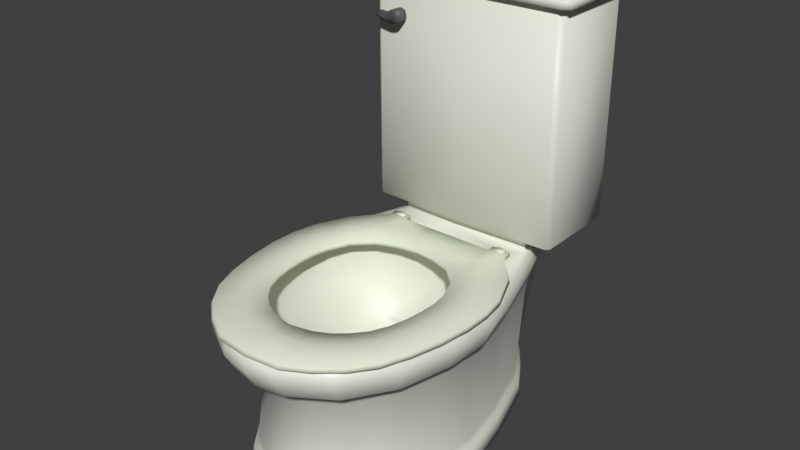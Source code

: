 # Source: animatedToilet01.blend  (saved by Blender 2.92.15; exported with 4.5.12 LTS)
import bpy
from mathutils import Matrix  # noqa: F401  (used for matrix-valued properties, if any)

bpy.ops.wm.read_factory_settings(use_empty=True)
scene = bpy.context.scene
scene.name = 'Scene'

# ---- collections
col_collection_1 = bpy.data.collections.new('Collection 1'); scene.collection.children.link(col_collection_1)

# ---- materials (node trees are filled in below, after node groups)
mat_smoothbeige = bpy.data.materials.new('smoothBeige')
mat_smoothbeige.use_transparent_shadow = False
mat_metalironrough = bpy.data.materials.new('metalIronRough')
mat_metalironrough.use_transparent_shadow = False
mat_roughbeige = bpy.data.materials.new('roughBeige')
mat_roughbeige.use_transparent_shadow = False

# ---- material node trees
mat_smoothbeige.use_nodes = True; mat_smoothbeige.node_tree.nodes.clear()
_N = mat_smoothbeige.node_tree.nodes; _L = mat_smoothbeige.node_tree.links
n0 = _N.new('ShaderNodeBsdfPrincipled'); n0.name = 'Principled BSDF'; n0.location = (10, 300)
n0.distribution = 'GGX'
n0.subsurface_method = 'BURLEY'
n0.inputs[0].default_value = (0.7791, 0.8, 0.6949, 1.0)
n0.inputs[1].default_value = 0.0125
n0.inputs[3].default_value = 1.45
n0.inputs[19].default_value = 0.03125
n0.inputs[20].default_value = 0.0125
n0.inputs[24].default_value = 0.05
n0.inputs[27].default_value = (0.0, 0.0, 0.0, 1.0)
n0.inputs[28].default_value = 1.0
n1 = _N.new('ShaderNodeOutputMaterial'); n1.name = 'Material Output'; n1.location = (300, 300)
_L.new(n0.outputs[0], n1.inputs[0])
n1.is_active_output = True
mat_metalironrough.use_nodes = True; mat_metalironrough.node_tree.nodes.clear()
_N = mat_metalironrough.node_tree.nodes; _L = mat_metalironrough.node_tree.links
n0 = _N.new('ShaderNodeBsdfPrincipled'); n0.name = 'Principled BSDF'; n0.location = (10, 300)
n0.distribution = 'GGX'
n0.subsurface_method = 'BURLEY'
n0.inputs[0].default_value = (0.1046, 0.1046, 0.1046, 1.0)
n0.inputs[1].default_value = 0.125
n0.inputs[3].default_value = 1.45
n0.inputs[19].default_value = 0.025
n0.inputs[27].default_value = (0.0, 0.0, 0.0, 1.0)
n0.inputs[28].default_value = 1.0
n1 = _N.new('ShaderNodeOutputMaterial'); n1.name = 'Material Output'; n1.location = (300, 300)
_L.new(n0.outputs[0], n1.inputs[0])
n1.is_active_output = True
mat_roughbeige.use_nodes = True; mat_roughbeige.node_tree.nodes.clear()
_N = mat_roughbeige.node_tree.nodes; _L = mat_roughbeige.node_tree.links
n0 = _N.new('ShaderNodeBsdfPrincipled'); n0.name = 'Principled BSDF'; n0.location = (10, 300)
n0.distribution = 'GGX'
n0.subsurface_method = 'BURLEY'
n0.inputs[0].default_value = (0.8421, 0.89, 0.728, 1.0)
n0.inputs[1].default_value = 0.1
n0.inputs[2].default_value = 0.9
n0.inputs[3].default_value = 1.45
n0.inputs[19].default_value = 0.003125
n0.inputs[20].default_value = 0.1
n0.inputs[27].default_value = (0.0, 0.0, 0.0, 1.0)
n0.inputs[28].default_value = 1.0
n1 = _N.new('ShaderNodeOutputMaterial'); n1.name = 'Material Output'; n1.location = (300, 300)
_L.new(n0.outputs[0], n1.inputs[0])
n1.is_active_output = True

# ---- world
world_world = bpy.data.worlds.new('World'); scene.world = world_world
world_world.color = (0.05088, 0.05088, 0.05088)
world_world.use_sun_shadow = False
world_world.sun_shadow_jitter_overblur = 0.0
world_world.cycles.sampling_method = 'MANUAL'

# ---- meshes
me_animatedtoilet01 = bpy.data.meshes.new('animatedToilet01')
me_animatedtoilet01.from_pydata([(0.2502, -0.1351, 0.3297), (0.117, 0.2641, 0.3299), (0.173, 0.1122, 0.3297), (0.1593, 0.1126, 3.645e-05), (0.1916, -0.1379, 0.3592), (0.1194, 0.1762, -1.374e-05), (0.2229, -0.135, -5.952e-05), (0.1527, 0.1103, 0.3592), (0.1134, 0.2683, 0.3591), (0.1126, 0.2387, 0.2844), (0.1579, 0.113, 0.2839), (0.1926, -0.1344, 0.2471), (0.1089, 0.1941, 0.2471), (0.1357, 0.1143, 0.2473), (0.2297, -0.135, 0.2849), (0.1163, 0.1767, 0.03613), (0.2171, -0.1349, 0.03635), (0.1554, 0.1126, 0.03659), (0.2094, -0.1349, 0.04366), (0.1481, 0.1122, 0.04332), (0.113, 0.1683, 0.04388), (0.2072, -0.135, 0.05833), (0.1445, 0.1113, 0.05832), (0.1122, 0.1674, 0.05855), (0.05312, 0.2675, 0.3592), (0.1644, 0.1135, 0.3592), (0.2381, -0.1349, 0.3592), (0.1305, -0.4082, 6.941e-06), (0.0798, 0.2994, 0.3591), (0.1262, -0.3961, 0.3592), (0.1417, -0.4341, 0.2851), (0.07741, 0.3024, 0.2841), (0.152, -0.4607, 0.3297), (0.07868, 0.2288, 1.851e-05), (0.1125, -0.3693, 0.2471), (0.07872, 0.3097, 0.3297), (0.1276, -0.4022, 0.03656), (0.07806, 0.2283, 0.03662), (0.07816, 0.2195, 0.04334), (0.127, -0.3917, 0.0434), (0.08047, 0.2197, 0.0585), (0.1259, -0.3892, 0.05828), (0.06984, 0.2838, 0.1899), (0.07261, 0.2912, 0.2475), (0.08089, 0.268, 0.3592), (0.1509, -0.4532, 0.3592), (0.05333, -0.458, 5.743e-06), (0.05338, 0.3003, 0.3593), (0.05811, -0.4864, 0.2842), (0.05392, 0.3157, 0.2839), (0.06473, -0.5109, 0.3297), (0.04544, -0.4148, 0.2473), (0.05331, 0.3169, 0.3296), (0.05213, -0.4514, 0.03649), (0.05311, 0.244, 0.03649), (0.05311, 0.2352, 0.04349), (0.05191, -0.4409, 0.04349), (0.05407, 0.2363, 0.05795), (0.0516, -0.4384, 0.0583), (0.05114, 0.3022, 0.1903), (0.05164, 0.3119, 0.2473), (0.06178, -0.507, 0.3592), (0.05486, -0.4431, 0.3592), (0.05318, 0.2441, 5.133e-07), (0.1743, -0.3194, 0.3592), (0.1923, -0.328, -4.866e-06), (0.1995, -0.3396, 0.2836), (0.2178, -0.3619, 0.3298), (0.1646, -0.2947, 0.2473), (0.1879, -0.3229, 0.03636), (0.1825, -0.3162, 0.04361), (0.1803, -0.3139, 0.05825), (0.2121, -0.3552, 0.3592), (0.1714, -0.02138, 0.3592), (0.2184, -0.02145, 0.3297), (0.2009, -0.02135, 0.2837), (0.1998, -0.02138, -1.035e-06), (0.173, -0.02147, 0.2474), (0.1949, -0.02135, 0.03653), (0.1879, -0.02132, 0.04346), (0.1856, -0.02145, 0.05827), (0.2064, -0.02125, 0.3592), (0.1921, -0.2216, 0.3592), (0.2192, -0.2243, -7.244e-06), (0.2255, -0.2281, 0.2838), (0.2473, -0.2415, 0.3298), (0.1875, -0.2054, 0.2473), (0.2138, -0.2211, 0.03661), (0.2075, -0.2177, 0.04334), (0.2047, -0.2164, 0.05824), (0.2377, -0.2355, 0.3592), (0.1115, -0.02923, 0.3592), (0.1984, -0.1332, 0.3274), (0.128, -0.4055, 0.3273), (0.05124, -0.4554, 0.3274), (0.1787, -0.3245, 0.3276), (0.1984, -0.2225, 0.3274), (0.113, -0.0205, 0.3276), (0.1694, -0.1123, 0.2644), (0.1233, -0.3278, 0.2635), (0.06825, -0.3663, 0.2642), (0.1584, -0.2629, 0.2639), (0.1754, -0.1793, 0.2633), (0.1065, -0.02445, 0.2638), (0.08939, -0.06235, 0.1943), (0.05888, -0.1954, 0.1656), (0.09959, -0.1306, 0.1787), (0.03273, -0.0294, 0.1686), (0.02224, -0.05555, 0.1309), (0.0398, -0.04809, 0.1474), (0.03061, 0.01116, 0.1707), (0.02038, 0.03454, 0.1299), (0.04164, 0.02357, 0.1482), (0.153, 0.1104, 0.3766), (0.116, 0.27, 0.3746), (0.2078, 0.2955, 0.3895), (0.2079, 0.08861, 0.3895), (0.2245, 0.3087, 0.8788), (0.2245, 0.07532, 0.8788), (0.2245, 0.3087, 0.8948), (0.2245, 0.07532, 0.8948), (0.2207, 0.09904, 0.3895), (0.2203, 0.09896, 0.8788), (0.2381, 0.08699, 0.8788), (0.2381, 0.08699, 0.8948), (0.2245, 0.08699, 0.9001), (0.2245, 0.2976, 0.9001), (0.2197, 0.2855, 0.3895), (0.2381, 0.2976, 0.8788), (0.2381, 0.2976, 0.8948), (0.1958, -0.1783, 0.3592), (0.1854, -0.2709, 0.3592), (0.05695, -0.009774, 0.3592), (0.1585, -0.07667, 0.3591), (0.2009, -0.177, 0.3278), (0.09064, -0.434, 0.3279), (0.02565, -0.4633, 0.3277), (0.156, -0.3678, 0.3279), (0.1902, -0.274, 0.3277), (0.05758, -0.002034, 0.3277), (0.1614, -0.07126, 0.3278), (0.09238, -0.4237, 0.3592), (0.02781, -0.4522, 0.3592), (0.154, -0.3609, 0.3592), (0.1476, -0.1572, 0.3622), (0.1008, -0.3635, 0.3622), (0.04387, -0.4012, 0.3622), (0.1382, -0.3021, 0.3622), (0.1518, -0.2239, 0.3622), (0.08901, -0.07032, 0.3622), (0.152, -0.1893, 0.3622), (0.1475, -0.2635, 0.3622), (0.04568, -0.05409, 0.3622), (0.1276, -0.1074, 0.3622), (0.07411, -0.386, 0.3622), (0.1235, -0.3357, 0.3622), (0.2402, -0.09751, 0.3622), (0.1699, -0.4477, 0.3622), (0.07294, -0.5142, 0.3622), (0.2261, -0.3432, 0.3622), (0.2502, -0.2099, 0.3622), (0.1485, 0.04529, 0.3623), (0.2497, -0.151, 0.3622), (0.2419, -0.2773, 0.3622), (0.03302, 0.04514, 0.3622), (0.207, -0.02008, 0.3622), (0.1244, -0.486, 0.3622), (0.2042, -0.4003, 0.3622), (0.1506, -0.1565, 0.3728), (0.1038, -0.3632, 0.3728), (0.04671, -0.4009, 0.3728), (0.1412, -0.3018, 0.3728), (0.1549, -0.2234, 0.3728), (0.09196, -0.06947, 0.3727), (0.155, -0.1887, 0.3728), (0.1505, -0.263, 0.3728), (0.04853, -0.05327, 0.3728), (0.1307, -0.1067, 0.3728), (0.07704, -0.3858, 0.3728), (0.1265, -0.3353, 0.3728), (0.2373, -0.1007, 0.3721), (0.1691, -0.4409, 0.3721), (0.07488, -0.5062, 0.3721), (0.2236, -0.3394, 0.3721), (0.247, -0.21, 0.3721), (0.1481, 0.04496, 0.3721), (0.2464, -0.1527, 0.3721), (0.2389, -0.2754, 0.3721), (0.03302, 0.04514, 0.3721), (0.2058, -0.02491, 0.3722), (0.125, -0.4783, 0.3721), (0.2024, -0.3948, 0.3721), (0.1195, -0.009388, 0.3754), (0.1673, -0.06695, 0.3753), (0.1955, -0.1727, 0.3753), (0.1957, -0.2174, 0.3753), (0.19, -0.1312, 0.3753), (0.1896, -0.2685, 0.3753), (0.1777, -0.3184, 0.3753), (0.1327, -0.3976, 0.3753), (0.09828, -0.4267, 0.3753), (0.04245, -0.0005223, 0.3753), (0.05921, -0.4473, 0.3753), (0.1601, -0.3617, 0.3753), (0.2079, 0.08863, 0.8788), (0.2079, 0.2954, 0.8788), (0.2201, 0.2856, 0.8788), (0.1926, 0.1036, 0.8788), (0.1926, 0.2806, 0.8788), (0.1734, 0.1125, 0.4074), (0.1734, 0.2718, 0.4074), (0.108, 0.04514, 0.3622), (0.108, 0.04514, 0.3721), (0.1484, 0.0634, 0.3622), (0.1484, 0.0634, 0.3721), (0.108, 0.0634, 0.3622), (0.108, 0.0634, 0.3721), (0.1387, 0.04997, 0.3592), (0.1387, 0.04997, 0.3736), (0.1177, 0.04997, 0.3592), (0.1177, 0.04997, 0.3736), (0.1387, 0.06515, 0.3592), (0.1387, 0.06515, 0.3736), (0.1177, 0.06515, 0.3592), (0.1177, 0.06515, 0.3736), (0.14, -0.4112, 0.3622), (0.1693, -0.3723, 0.3622), (0.201, -0.2713, 0.3622), (0.1728, -0.05776, 0.3622), (0.2002, -0.1233, 0.3622), (0.2077, -0.216, 0.3622), (0.1198, -0.01039, 0.3622), (0.2075, -0.1675, 0.3622), (0.1881, -0.3254, 0.3622), (0.1027, -0.4428, 0.3622), (0.06037, -0.4654, 0.3622), (0.03858, 0.001526, 0.3622), (0.09982, -0.004531, 0.3622), (0.1569, -0.3624, 0.3622), (0.1606, -0.07117, 0.3622), (0.1926, -0.2181, 0.3622), (0.1746, -0.3192, 0.3622), (0.09495, -0.4275, 0.3622), (0.1294, -0.3984, 0.3622), (0.1866, -0.2692, 0.3622), (0.186, -0.1324, 0.3622), (0.1116, -0.02633, 0.3622), (0.1925, -0.1734, 0.3622), (0.05591, -0.4481, 0.3622), (0.04054, -0.01381, 0.3622), (0.09704, -0.02148, 0.3622), (0.134, -0.3954, 0.3592), (0.1421, -0.4053, 0.3592), (0.1868, -0.2756, 0.3592), (0.1979, -0.2773, 0.3592), (0.1846, -0.1238, 0.3592), (0.1954, -0.1169, 0.3592), (0.1943, -0.1783, 0.3592), (0.2057, -0.1738, 0.3592), (0.06127, -0.4475, 0.3592), (0.06466, -0.4607, 0.3592), (0.1645, -0.3756, 0.3592), (0.09691, -0.4435, 0.3592), (0.1745, -0.06688, 0.3592), (0.188, -0.3185, 0.3592), (0.2059, -0.2107, 0.3592), (0.04729, -0.0128, 0.3592), (0.0458, -0.00111, 0.3592), (0.0925, -0.005729, 0.3592), (0.155, -0.368, 0.3592), (0.1652, -0.07711, 0.3592), (0.1944, -0.2123, 0.3592), (0.1777, -0.3137, 0.3592), (0.09104, -0.4318, 0.3592), (0.09038, -0.01866, 0.3592), (-0.2502, -0.1351, 0.3297), (-0.117, 0.2641, 0.3299), (-0.173, 0.1122, 0.3297), (-0.1593, 0.1126, 3.645e-05), (-0.1916, -0.1379, 0.3592), (-0.1194, 0.1762, -1.374e-05), (-0.2229, -0.135, -5.952e-05), (-0.1527, 0.1103, 0.3592), (-0.1134, 0.2683, 0.3591), (-0.1126, 0.2387, 0.2844), (-0.1579, 0.113, 0.2839), (-0.1926, -0.1344, 0.2471), (-0.1089, 0.1941, 0.2471), (-0.1357, 0.1143, 0.2473), (-0.2297, -0.135, 0.2849), (-0.1163, 0.1767, 0.03613), (-0.2171, -0.1349, 0.03635), (-0.1554, 0.1126, 0.03659), (-0.2094, -0.1349, 0.04366), (-0.1481, 0.1122, 0.04332), (-0.113, 0.1683, 0.04388), (-0.2072, -0.135, 0.05833), (-0.1445, 0.1113, 0.05832), (-0.1122, 0.1674, 0.05855), (-0.05312, 0.2675, 0.3592), (-0.1644, 0.1135, 0.3592), (-0.2381, -0.1349, 0.3592), (-0.1305, -0.4082, 6.941e-06), (-0.0798, 0.2994, 0.3591), (-0.1262, -0.3961, 0.3592), (-0.1417, -0.4341, 0.2851), (-0.07741, 0.3024, 0.2841), (-0.152, -0.4607, 0.3297), (-0.07868, 0.2288, 1.851e-05), (-0.1125, -0.3693, 0.2471), (-0.07872, 0.3097, 0.3297), (-0.1276, -0.4022, 0.03656), (-0.07806, 0.2283, 0.03662), (-0.07816, 0.2195, 0.04334), (-0.127, -0.3917, 0.0434), (-0.08047, 0.2197, 0.0585), (-0.1259, -0.3892, 0.05828), (-0.06984, 0.2838, 0.1899), (-0.07261, 0.2912, 0.2475), (-0.08089, 0.268, 0.3592), (-0.1509, -0.4532, 0.3592), (-0.05333, -0.458, 5.743e-06), (-0.05338, 0.3003, 0.3593), (-0.05811, -0.4864, 0.2842), (-0.05392, 0.3157, 0.2839), (-0.06473, -0.5109, 0.3297), (-0.04544, -0.4148, 0.2473), (-0.05331, 0.3169, 0.3296), (-0.05213, -0.4514, 0.03649), (-0.05311, 0.244, 0.03649), (-0.05311, 0.2352, 0.04349), (-0.05191, -0.4409, 0.04349), (-0.05407, 0.2363, 0.05795), (-0.0516, -0.4384, 0.0583), (-0.05114, 0.3022, 0.1903), (-0.05164, 0.3119, 0.2473), (-0.06178, -0.507, 0.3592), (-0.05486, -0.4431, 0.3592), (-0.05318, 0.2441, 5.133e-07), (-0.1743, -0.3194, 0.3592), (-0.1923, -0.328, -4.866e-06), (-0.1995, -0.3396, 0.2836), (-0.2178, -0.3619, 0.3298), (-0.1646, -0.2947, 0.2473), (-0.1879, -0.3229, 0.03636), (-0.1825, -0.3162, 0.04361), (-0.1803, -0.3139, 0.05825), (-0.2121, -0.3552, 0.3592), (-0.1714, -0.02138, 0.3592), (-0.2184, -0.02145, 0.3297), (-0.2009, -0.02135, 0.2837), (-0.1998, -0.02138, -1.035e-06), (-0.173, -0.02147, 0.2474), (-0.1949, -0.02135, 0.03653), (-0.1879, -0.02132, 0.04346), (-0.1856, -0.02145, 0.05827), (-0.2064, -0.02125, 0.3592), (-0.1921, -0.2216, 0.3592), (-0.2192, -0.2243, -7.244e-06), (-0.2255, -0.2281, 0.2838), (-0.2473, -0.2415, 0.3298), (-0.1875, -0.2054, 0.2473), (-0.2138, -0.2211, 0.03661), (-0.2075, -0.2177, 0.04334), (-0.2047, -0.2164, 0.05824), (-0.2377, -0.2355, 0.3592), (-0.1115, -0.02923, 0.3592), (-0.1984, -0.1332, 0.3274), (7.843e-11, 0.192, 0.8788), (-0.128, -0.4055, 0.3273), (-0.05124, -0.4554, 0.3274), (-0.1787, -0.3245, 0.3276), (-0.1984, -0.2225, 0.3274), (-0.113, -0.0205, 0.3276), (-0.1694, -0.1123, 0.2644), (-0.1233, -0.3278, 0.2635), (-0.06825, -0.3663, 0.2642), (-0.1584, -0.2629, 0.2639), (-0.1754, -0.1793, 0.2633), (-0.1065, -0.02445, 0.2638), (-0.08939, -0.06235, 0.1943), (-0.05888, -0.1954, 0.1656), (-0.09959, -0.1306, 0.1787), (-0.03273, -0.0294, 0.1686), (-0.02224, -0.05555, 0.1309), (-0.0398, -0.04809, 0.1474), (-0.03061, 0.01116, 0.1707), (-0.02038, 0.03454, 0.1299), (-0.04164, 0.02357, 0.1482), (-0.153, 0.1104, 0.3766), (-0.116, 0.27, 0.3746), (-0.2078, 0.2955, 0.3895), (-0.2079, 0.08861, 0.3895), (-0.2245, 0.3087, 0.8788), (-0.2245, 0.07532, 0.8788), (-0.2245, 0.3087, 0.8948), (-0.2245, 0.07532, 0.8948), (-0.2207, 0.09904, 0.3895), (-0.2203, 0.09896, 0.8788), (-0.2381, 0.08699, 0.8788), (-0.2381, 0.08699, 0.8948), (-0.2245, 0.08699, 0.9001), (-0.2245, 0.2976, 0.9001), (-0.2197, 0.2855, 0.3895), (-0.2381, 0.2976, 0.8788), (-0.2381, 0.2976, 0.8948), (-0.1958, -0.1783, 0.3592), (-0.1854, -0.2709, 0.3592), (-0.05695, -0.009774, 0.3592), (-0.1585, -0.07667, 0.3591), (-0.2009, -0.177, 0.3278), (-0.09064, -0.434, 0.3279), (-0.02565, -0.4633, 0.3277), (-0.156, -0.3678, 0.3279), (-0.1902, -0.274, 0.3277), (-0.05758, -0.002034, 0.3277), (-0.1614, -0.07126, 0.3278), (-0.09238, -0.4237, 0.3592), (-0.02781, -0.4522, 0.3592), (-0.154, -0.3609, 0.3592), (-0.1476, -0.1572, 0.3622), (-0.1008, -0.3635, 0.3622), (-0.04387, -0.4012, 0.3622), (-0.1382, -0.3021, 0.3622), (-0.1518, -0.2239, 0.3622), (-0.08901, -0.07032, 0.3622), (-0.152, -0.1893, 0.3622), (-0.1475, -0.2635, 0.3622), (-0.04568, -0.05409, 0.3622), (-0.1276, -0.1074, 0.3622), (-0.07411, -0.386, 0.3622), (-0.1235, -0.3357, 0.3622), (0.0, -0.5218, 0.3297), (0.0, -0.4551, 0.3592), (0.0, -0.4693, 5.759e-06), (0.0, 0.1088, 0.3592), (0.0, 0.2525, 0.0), (0.0, 0.2995, 0.3593), (0.0, -0.02138, 0.0), (0.0, 0.3181, 0.3297), (0.0, 0.3189, 0.2841), (0.0, -0.4977, 0.2841), (0.0, -0.4252, 0.2473), (0.0, 0.2525, 0.03649), (0.0, -0.4626, 0.03649), (0.0, 0.2437, 0.04348), (0.0, -0.4521, 0.04349), (0.0, -0.4497, 0.05831), (0.0, 0.2439, 0.05811), (0.0, 0.3083, 0.1897), (0.0, 0.3177, 0.2473), (0.0, 0.2665, 0.3592), (0.0, -0.5184, 0.3592), (0.0, -0.001921, 0.3592), (0.0, -0.4664, 0.3275), (0.0, 0.006163, 0.3276), (0.0, -0.3799, 0.2636), (0.0, 0.006061, 0.2636), (0.0, -0.2127, 0.1654), (0.0, -0.03218, 0.1988), (0.0, -0.05699, 0.1272), (0.0, -0.02455, 0.1776), (0.0, 0.03633, 0.1272), (0.0, 0.005135, 0.1776), (0.0, 0.1001, 0.1949), (0.0, 0.1089, 0.3755), (0.0, 0.2723, 0.3751), (-1.277e-10, 0.08336, 0.3895), (-1.277e-10, 0.3014, 0.3895), (-1.277e-10, 0.08335, 0.8788), (7.843e-11, 0.06889, 0.8788), (7.843e-11, 0.3151, 0.8788), (7.843e-11, 0.06889, 0.8948), (7.843e-11, 0.3151, 0.8948), (7.843e-11, 0.0812, 0.9001), (7.843e-11, 0.3034, 0.9001), (0.0, -0.4107, 0.3622), (0.0, -0.04844, 0.3622), (0.0, -0.5219, 0.3622), (0.0, 0.04514, 0.3622), (0.0, -0.4108, 0.3728), (0.0, -0.0474, 0.3728), (0.0, -0.514, 0.3721), (0.0, 0.04514, 0.3721), (0.0, 0.002604, 0.3753), (0.0, -0.4545, 0.3753), (-0.2402, -0.09751, 0.3622), (-0.1699, -0.4477, 0.3622), (-1.277e-10, 0.3015, 0.8788), (-0.07294, -0.5142, 0.3622), (-0.2261, -0.3432, 0.3622), (-1.277e-10, 0.09426, 0.8788), (-0.2502, -0.2099, 0.3622), (-1.277e-10, 0.2906, 0.8788), (-0.1485, 0.04529, 0.3623), (-1.277e-10, 0.1041, 0.4074), (-1.277e-10, 0.2808, 0.4074), (-1.277e-10, 0.1925, 0.3915), (-0.2497, -0.151, 0.3622), (-0.2419, -0.2773, 0.3622), (-0.03302, 0.04514, 0.3622), (-0.207, -0.02008, 0.3622), (-0.1244, -0.486, 0.3622), (-0.2042, -0.4003, 0.3622), (-0.1506, -0.1565, 0.3728), (-0.1038, -0.3632, 0.3728), (-0.04671, -0.4009, 0.3728), (-0.1412, -0.3018, 0.3728), (-0.1549, -0.2234, 0.3728), (-0.09196, -0.06947, 0.3727), (-0.155, -0.1887, 0.3728), (-0.1505, -0.263, 0.3728), (-0.04853, -0.05327, 0.3728), (-0.1307, -0.1067, 0.3728), (-0.07704, -0.3858, 0.3728), (-0.1265, -0.3353, 0.3728), (-0.2373, -0.1007, 0.3721), (-0.1691, -0.4409, 0.3721), (-0.07488, -0.5062, 0.3721), (-0.2236, -0.3394, 0.3721), (-0.247, -0.21, 0.3721), (-0.1481, 0.04496, 0.3721), (-0.2464, -0.1527, 0.3721), (-0.2389, -0.2754, 0.3721), (-0.03302, 0.04514, 0.3721), (-0.2058, -0.02491, 0.3722), (-0.125, -0.4783, 0.3721), (-0.2024, -0.3948, 0.3721), (-0.1195, -0.009388, 0.3754), (-0.1673, -0.06695, 0.3753), (-0.1955, -0.1727, 0.3753), (-0.1957, -0.2174, 0.3753), (-0.19, -0.1312, 0.3753), (-0.1896, -0.2685, 0.3753), (-0.1777, -0.3184, 0.3753), (-0.1327, -0.3976, 0.3753), (-0.09828, -0.4267, 0.3753), (-0.04245, -0.0005223, 0.3753), (-0.05921, -0.4473, 0.3753), (-0.1601, -0.3617, 0.3753), (-0.2079, 0.08863, 0.8788), (-0.2079, 0.2954, 0.8788), (-0.2201, 0.2856, 0.8788), (-0.1926, 0.1036, 0.8788), (-0.1926, 0.2806, 0.8788), (-0.1734, 0.1125, 0.4074), (-0.1734, 0.2718, 0.4074), (-0.108, 0.04514, 0.3622), (-0.108, 0.04514, 0.3721), (-0.1484, 0.0634, 0.3622), (-0.1484, 0.0634, 0.3721), (-0.108, 0.0634, 0.3622), (-0.108, 0.0634, 0.3721), (-0.1387, 0.04997, 0.3592), (-0.1387, 0.04997, 0.3736), (-0.1177, 0.04997, 0.3592), (-0.1177, 0.04997, 0.3736), (-0.1387, 0.06515, 0.3592), (-0.1387, 0.06515, 0.3736), (-0.1177, 0.06515, 0.3592), (-0.1177, 0.06515, 0.3736), (-0.14, -0.4112, 0.3622), (-0.1693, -0.3723, 0.3622), (0.0, -0.4739, 0.3622), (-0.201, -0.2713, 0.3622), (-0.1728, -0.05776, 0.3622), (-0.2002, -0.1233, 0.3622), (-0.2077, -0.216, 0.3622), (-0.1198, -0.01039, 0.3622), (-0.2075, -0.1675, 0.3622), (-0.1881, -0.3254, 0.3622), (-0.1027, -0.4428, 0.3622), (-0.06037, -0.4654, 0.3622), (0.0, 0.004671, 0.3622), (-0.03858, 0.001526, 0.3622), (-0.09982, -0.004531, 0.3622), (-0.1569, -0.3624, 0.3622), (0.0, -0.4568, 0.3622), (-0.1606, -0.07117, 0.3622), (-0.1926, -0.2181, 0.3622), (-0.1746, -0.3192, 0.3622), (-0.09495, -0.4275, 0.3622), (-0.1294, -0.3984, 0.3622), (-0.1866, -0.2692, 0.3622), (-0.186, -0.1324, 0.3622), (-0.1116, -0.02633, 0.3622), (-0.1925, -0.1734, 0.3622), (-0.05591, -0.4481, 0.3622), (0.0, -0.009664, 0.3622), (-0.04054, -0.01381, 0.3622), (-0.09704, -0.02148, 0.3622), (-0.134, -0.3954, 0.3592), (-0.1421, -0.4053, 0.3592), (-0.1868, -0.2756, 0.3592), (-0.1979, -0.2773, 0.3592), (-0.1846, -0.1238, 0.3592), (-0.1954, -0.1169, 0.3592), (-0.1943, -0.1783, 0.3592), (-0.2057, -0.1738, 0.3592), (-0.06127, -0.4475, 0.3592), (-0.06466, -0.4607, 0.3592), (-0.1645, -0.3756, 0.3592), (-0.09691, -0.4435, 0.3592), (-0.1745, -0.06688, 0.3592), (-0.188, -0.3185, 0.3592), (-0.2059, -0.2107, 0.3592), (-0.04729, -0.0128, 0.3592), (-0.0458, -0.00111, 0.3592), (-0.0925, -0.005729, 0.3592), (-0.155, -0.368, 0.3592), (-0.1652, -0.07711, 0.3592), (-0.1944, -0.2123, 0.3592), (-0.1777, -0.3137, 0.3592), (-0.09104, -0.4318, 0.3592), (-0.09038, -0.01866, 0.3592), (4.487e-10, 0.2868, 0.3821), (4.079e-10, 0.09611, 0.3821), (0.2134, 0.1021, 0.3821), (0.2107, 0.2803, 0.3821), (-0.2134, 0.1021, 0.3821), (-0.2107, 0.2803, 0.3821), (-0.1697, 0.05886, 0.8035), (-0.15, 0.05886, 0.8145), (-0.1697, 0.08114, 0.8035), (-0.15, 0.08114, 0.8145), (-0.15, 0.05886, 0.7849), (-0.1355, 0.05886, 0.8), (-0.15, 0.08114, 0.7849), (-0.1355, 0.08114, 0.8), (-0.161, 0.05886, 0.811), (-0.161, 0.08114, 0.811), (-0.139, 0.08114, 0.789), (-0.139, 0.05886, 0.789), (-0.161, 0.08114, 0.7843), (-0.139, 0.08114, 0.811), (-0.161, 0.05886, 0.7843), (-0.139, 0.05886, 0.811), (-0.15, 0.05886, 0.8), (-0.15, 0.08114, 0.8), (-0.1826, 0.05886, 0.7996), (-0.1826, 0.08114, 0.7996), (-0.1826, 0.08114, 0.7884), (-0.1826, 0.05886, 0.7884), (-0.1989, 0.05886, 0.801), (-0.1989, 0.08114, 0.801), (-0.1989, 0.08114, 0.798), (-0.1989, 0.05886, 0.798)], [], [(449, 59, 57, 448), (450, 60, 59, 449), (39, 70, 71, 41), (434, 438, 27, 46), (303, 283, 319), (121, 122, 204, 116), (30, 66, 67, 32), (452, 61, 62, 142), (446, 56, 58, 447), (70, 88, 89, 71), (87, 16, 18, 88), (84, 14, 0, 85), (40, 42, 12, 23), (2, 74, 75, 10), (28, 8, 1, 35), (27, 65, 69, 36), (60, 43, 42, 59), (74, 0, 14, 75), (32, 67, 72, 45), (438, 76, 6), (54, 37, 33, 63), (78, 16, 6, 76), (68, 86, 84, 66), (441, 48, 50, 432), (10, 75, 77, 13), (13, 12, 9, 10), (3, 5, 15, 17), (88, 18, 21, 89), (50, 61, 452, 432), (79, 18, 16, 78), (438, 436, 63), (37, 15, 5, 33), (21, 11, 86, 89), (22, 80, 79, 19), (57, 40, 38, 55), (85, 90, 72, 67), (59, 42, 40, 57), (73, 4, 26, 81), (35, 52, 47, 28), (31, 9, 12, 43), (65, 438, 6, 83), (86, 11, 14, 84), (19, 20, 23, 22), (93, 99, 135), (8, 466, 114), (80, 21, 18, 79), (101, 106, 105, 99), (3, 438, 5), (38, 20, 15, 37), (48, 30, 32, 50), (433, 142, 136, 454), (58, 51, 442, 447), (27, 438, 65), (49, 31, 43, 60), (22, 23, 12, 13), (437, 47, 52, 439), (24, 44, 28, 47), (451, 24, 47, 437), (53, 36, 39, 56), (56, 39, 41, 58), (46, 27, 36, 53), (68, 66, 30, 34), (52, 35, 31, 49), (438, 3, 76), (17, 15, 20, 19), (448, 57, 55, 445), (445, 55, 54, 443), (434, 46, 53, 444), (444, 53, 56, 446), (55, 38, 37, 54), (64, 72, 131), (439, 52, 49, 440), (25, 8, 7), (61, 45, 29, 141), (42, 43, 12), (64, 131, 138, 95), (207, 209, 495, 491), (34, 30, 48, 51), (83, 6, 16, 87), (132, 139, 97, 91), (75, 14, 11, 77), (68, 34, 41, 71), (440, 49, 60, 450), (45, 72, 64, 143), (50, 32, 45, 61), (36, 69, 70, 39), (19, 79, 78, 17), (65, 83, 87, 69), (69, 87, 88, 70), (17, 78, 76, 3), (21, 80, 77, 11), (0, 26, 90, 85), (475, 126, 119, 473), (25, 81, 74, 2), (368, 118, 470), (115, 205, 206, 127), (443, 54, 63, 436), (95, 138, 102, 101), (35, 1, 9, 31), (470, 118, 120, 472), (62, 61, 141), (472, 120, 125, 474), (433, 452, 142), (453, 455, 139, 132), (368, 471, 117), (73, 91, 133), (123, 128, 129, 124), (97, 139, 457, 103), (618, 115, 127), (132, 219, 223), (73, 7, 221, 217, 91), (7, 73, 81, 25), (130, 134, 96, 82), (142, 62, 94, 136), (139, 455, 457), (131, 82, 96, 138), (141, 135, 94, 62), (98, 102, 96, 134), (133, 140, 92, 4), (457, 459, 104, 103), (143, 137, 93, 29), (99, 100, 94, 135), (138, 96, 102), (103, 104, 98), (101, 99, 93, 137), (103, 98, 92, 140), (101, 102, 106), (136, 94, 100), (98, 104, 106, 102), (488, 493, 208, 205), (459, 461, 107, 104), (204, 207, 491, 469), (456, 100, 105, 458), (463, 464, 110), (460, 108, 111, 462), (109, 112, 111, 108), (7, 113, 465), (210, 497, 209), (618, 615, 468, 115), (110, 464, 112), (617, 121, 116), (126, 129, 119), (461, 463, 110, 107), (104, 107, 109, 106), (458, 105, 108, 460), (106, 109, 108, 105), (107, 110, 112, 109), (368, 123, 118), (123, 124, 120, 118), (493, 496, 210, 208), (467, 116, 204, 469), (72, 90, 82, 131), (66, 84, 85, 67), (99, 105, 100), (115, 468, 488, 205), (112, 464, 111), (462, 111, 464), (7, 8, 114), (80, 22, 13, 77), (97, 103, 140), (617, 618, 127, 121), (120, 124, 125), (91, 97, 140, 133), (4, 92, 134, 130), (92, 98, 134), (125, 124, 129, 126), (474, 125, 126, 475), (616, 617, 116, 467), (121, 127, 206, 122), (368, 128, 123), (82, 90, 130), (454, 136, 100, 456), (64, 95, 137, 143), (95, 101, 137), (29, 93, 135, 141), (29, 45, 143), (368, 117, 128), (117, 119, 129, 128), (117, 471, 473, 119), (435, 453, 132), (485, 482, 182, 202), (132, 91, 219), (228, 231, 161, 165), (230, 232, 162, 160), (226, 233, 159, 167), (233, 227, 163, 159), (481, 176, 201, 484), (573, 479, 164, 236), (227, 230, 160, 163), (229, 228, 165, 156), (232, 229, 156, 162), (234, 225, 157, 166), (145, 169, 179, 155), (167, 191, 181, 157), (155, 179, 171, 147), (152, 149, 173, 176), (153, 177, 173, 149), (175, 197, 195, 172), (159, 183, 191, 167), (171, 198, 197, 175), (178, 200, 199, 169), (160, 184, 187, 163), (170, 202, 200, 178), (174, 194, 196, 168), (165, 189, 180, 156), (193, 189, 185, 192), (148, 172, 174, 150), (194, 186, 180, 196), (147, 171, 175, 151), (200, 190, 181, 199), (477, 152, 176, 481), (196, 180, 189, 193), (144, 168, 177, 153), (202, 182, 190, 200), (146, 170, 178, 154), (161, 185, 189, 165), (4, 73, 133), (192, 185, 212), (195, 184, 186, 194), (158, 182, 482, 478), (162, 186, 184, 160), (197, 187, 184, 195), (166, 190, 182, 158), (199, 181, 191, 203), (563, 235, 158, 478), (198, 183, 187, 197), (163, 187, 183, 159), (484, 201, 188, 483), (164, 479, 483, 188), (203, 191, 183, 198), (172, 195, 194, 174), (176, 173, 192, 201), (237, 211, 161, 231), (151, 175, 172, 148), (179, 203, 198, 171), (177, 193, 192, 173), (154, 178, 169, 145), (170, 146, 476, 480), (169, 199, 203, 179), (211, 164, 188, 212), (157, 181, 190, 166), (156, 180, 186, 162), (150, 174, 168, 144), (235, 234, 166, 158), (168, 196, 193, 177), (89, 86, 68, 71), (90, 26, 4, 130), (81, 26, 0, 74), (34, 51, 58, 41), (10, 9, 1, 2), (442, 51, 48, 441), (2, 1, 8, 25), (208, 210, 209, 207), (122, 207, 204), (209, 497, 495), (206, 208, 207, 122), (496, 497, 210), (40, 23, 20, 38), (485, 202, 170, 480), (33, 438, 63), (205, 208, 206), (438, 33, 5), (225, 226, 167, 157), (211, 212, 216, 215), (201, 192, 212, 188), (236, 164, 211, 237), (213, 215, 216, 214), (212, 185, 214, 216), (185, 161, 213, 214), (161, 211, 215, 213), (219, 220, 224, 223), (221, 223, 224, 222), (220, 218, 222, 224), (218, 217, 221, 222), (220, 219, 217, 218), (91, 217, 221, 7, 223, 219), (7, 435, 223), (435, 132, 223), (241, 244, 253, 272), (238, 226, 261, 269), (577, 248, 235, 563), (242, 243, 225, 234), (247, 245, 229, 232), (243, 238, 269, 251), (244, 240, 230, 227), (232, 230, 265, 258), (238, 241, 233, 226), (234, 235, 260, 262), (239, 246, 231, 228), (248, 242, 273, 259), (588, 573, 236, 249), (250, 237, 231, 246), (153, 149, 246, 239), (148, 150, 247, 240), (155, 147, 241, 238), (147, 151, 244, 241), (151, 148, 240, 244), (144, 153, 239, 245), (150, 144, 245, 247), (154, 145, 243, 242), (476, 146, 248, 577), (146, 154, 242, 248), (145, 155, 238, 243), (152, 249, 250, 149), (477, 588, 249, 152), (149, 250, 246), (251, 269, 261, 252), (259, 273, 262, 260), (255, 270, 263, 256), (272, 253, 254, 264), (271, 257, 258, 265), (266, 267, 268, 274), (225, 243, 251, 252), (247, 232, 258, 257), (239, 228, 263, 270), (245, 239, 270, 255), (249, 236, 267, 266), (237, 250, 274, 268), (228, 229, 256, 263), (230, 240, 271, 265), (244, 227, 254, 253), (250, 249, 266, 274), (233, 241, 272, 264), (235, 248, 259, 260), (236, 237, 268, 267), (227, 233, 264, 254), (242, 234, 262, 273), (226, 225, 252, 261), (240, 247, 257, 271), (229, 245, 255, 256), (449, 448, 332, 334), (450, 449, 334, 335), (314, 316, 346, 345), (434, 321, 302, 438), (435, 465, 282), (397, 392, 540, 398), (305, 307, 342, 341), (452, 418, 337, 336), (446, 447, 333, 331), (345, 346, 364, 363), (362, 363, 293, 291), (359, 360, 275, 289), (315, 298, 287, 317), (277, 285, 350, 349), (303, 310, 276, 283), (302, 311, 344, 340), (335, 334, 317, 318), (349, 350, 289, 275), (307, 320, 347, 342), (438, 281, 351), (329, 338, 308, 312), (353, 351, 281, 291), (343, 341, 359, 361), (441, 432, 325, 323), (285, 288, 352, 350), (288, 285, 284, 287), (278, 292, 290, 280), (363, 364, 296, 293), (325, 432, 452, 336), (354, 353, 291, 293), (438, 338, 436), (312, 308, 280, 290), (296, 364, 361, 286), (297, 294, 354, 355), (332, 330, 313, 315), (360, 342, 347, 365), (334, 332, 315, 317), (348, 356, 301, 279), (310, 303, 322, 327), (306, 318, 287, 284), (340, 358, 281, 438), (361, 359, 289, 286), (294, 297, 298, 295), (369, 411, 375), (466, 283, 390), (355, 354, 293, 296), (377, 375, 381, 382), (278, 280, 438), (313, 312, 290, 295), (323, 325, 307, 305), (433, 454, 412, 418), (333, 447, 442, 326), (302, 340, 438), (324, 335, 318, 306), (297, 288, 287, 298), (437, 439, 327, 322), (299, 322, 303, 319), (451, 437, 322, 299), (328, 331, 314, 311), (331, 333, 316, 314), (321, 328, 311, 302), (343, 309, 305, 341), (327, 324, 306, 310), (438, 351, 278), (292, 294, 295, 290), (448, 445, 330, 332), (445, 443, 329, 330), (434, 444, 328, 321), (444, 446, 331, 328), (330, 329, 312, 313), (339, 407, 347), (439, 440, 324, 327), (300, 282, 283), (336, 417, 304, 320), (317, 287, 318), (339, 371, 414, 407), (543, 491, 495, 545), (309, 326, 323, 305), (358, 362, 291, 281), (408, 366, 373, 415), (350, 352, 286, 289), (343, 346, 316, 309), (440, 450, 335, 324), (320, 419, 339, 347), (325, 336, 320, 307), (311, 314, 345, 344), (294, 292, 353, 354), (340, 344, 362, 358), (344, 345, 363, 362), (292, 278, 351, 353), (296, 286, 352, 355), (275, 360, 365, 301), (475, 473, 395, 402), (300, 277, 349, 356), (368, 470, 394), (391, 403, 542, 541), (443, 436, 338, 329), (371, 377, 378, 414), (310, 306, 284, 276), (470, 472, 396, 394), (337, 417, 336), (472, 474, 401, 396), (433, 418, 452), (453, 408, 415, 455), (368, 393, 471), (348, 409, 366), (399, 400, 405, 404), (373, 379, 457, 415), (620, 403, 391), (408, 559, 555), (348, 366, 553, 557, 282), (282, 300, 356, 348), (406, 357, 372, 410), (435, 7, 465), (418, 412, 370, 337), (415, 457, 455), (407, 414, 372, 357), (417, 337, 370, 411), (374, 410, 372, 378), (409, 279, 367, 416), (457, 379, 380, 459), (419, 304, 369, 413), (375, 411, 370, 376), (414, 378, 372), (379, 374, 380), (377, 413, 369, 375), (379, 416, 367, 374), (377, 382, 378), (412, 376, 370), (374, 378, 382, 380), (488, 541, 544, 493), (459, 380, 383, 461), (540, 469, 491, 543), (456, 458, 381, 376), (463, 386, 464), (460, 462, 387, 384), (385, 384, 387, 388), (465, 389, 282), (546, 545, 497), (620, 391, 468, 615), (386, 388, 464), (619, 392, 397), (402, 395, 405), (461, 383, 386, 463), (380, 382, 385, 383), (458, 460, 384, 381), (382, 381, 384, 385), (383, 385, 388, 386), (368, 394, 399), (399, 394, 396, 400), (493, 544, 546, 496), (467, 469, 540, 392), (347, 407, 357, 365), (341, 342, 360, 359), (375, 376, 381), (391, 541, 488, 468), (388, 387, 464), (462, 464, 387), (282, 389, 390), (355, 352, 288, 297), (373, 416, 379), (619, 397, 403, 620), (396, 401, 400), (366, 409, 416, 373), (279, 406, 410, 367), (367, 410, 374), (401, 402, 405, 400), (474, 475, 402, 401), (616, 467, 392, 619), (397, 398, 542, 403), (368, 399, 404), (357, 406, 365), (454, 456, 376, 412), (339, 419, 413, 371), (371, 413, 377), (304, 417, 411, 369), (304, 419, 320), (368, 404, 393), (393, 404, 405, 395), (393, 395, 473, 471), (435, 408, 453), (485, 538, 518, 482), (408, 555, 366), (565, 501, 494, 568), (567, 492, 498, 569), (562, 503, 490, 570), (570, 490, 499, 564), (481, 484, 537, 512), (573, 574, 500, 479), (564, 499, 492, 567), (566, 486, 501, 565), (569, 498, 486, 566), (571, 502, 487, 561), (421, 431, 515, 505), (503, 487, 517, 527), (431, 423, 507, 515), (428, 512, 509, 425), (429, 425, 509, 513), (511, 508, 531, 533), (490, 503, 527, 519), (507, 511, 533, 534), (514, 505, 535, 536), (492, 499, 523, 520), (506, 514, 536, 538), (510, 504, 532, 530), (501, 486, 516, 525), (529, 528, 521, 525), (424, 426, 510, 508), (530, 532, 516, 522), (423, 427, 511, 507), (536, 535, 517, 526), (477, 481, 512, 428), (532, 529, 525, 516), (420, 429, 513, 504), (538, 536, 526, 518), (422, 430, 514, 506), (494, 501, 525, 521), (279, 409, 348), (528, 548, 521), (531, 530, 522, 520), (489, 478, 482, 518), (498, 492, 520, 522), (533, 531, 520, 523), (502, 489, 518, 526), (535, 539, 527, 517), (563, 478, 489, 572), (534, 533, 523, 519), (499, 490, 519, 523), (484, 483, 524, 537), (500, 524, 483, 479), (539, 534, 519, 527), (508, 510, 530, 531), (512, 537, 528, 509), (575, 568, 494, 547), (427, 424, 508, 511), (515, 507, 534, 539), (513, 509, 528, 529), (430, 421, 505, 514), (506, 480, 476, 422), (505, 515, 539, 535), (547, 548, 524, 500), (487, 502, 526, 517), (486, 498, 522, 516), (426, 420, 504, 510), (572, 489, 502, 571), (504, 513, 529, 532), (364, 346, 343, 361), (365, 406, 279, 301), (356, 349, 275, 301), (309, 316, 333, 326), (285, 277, 276, 284), (442, 441, 323, 326), (277, 300, 283, 276), (544, 543, 545, 546), (398, 540, 543), (545, 495, 497), (542, 398, 543, 544), (496, 546, 497), (315, 313, 295, 298), (485, 480, 506, 538), (308, 338, 438), (541, 542, 544), (438, 280, 308), (561, 487, 503, 562), (547, 551, 552, 548), (537, 524, 548, 528), (574, 575, 547, 500), (549, 550, 552, 551), (548, 552, 550, 521), (521, 550, 549, 494), (494, 549, 551, 547), (555, 559, 560, 556), (557, 558, 560, 559), (556, 560, 558, 554), (554, 558, 557, 553), (556, 554, 553, 555), (366, 555, 559, 282, 557, 553), (282, 559, 435), (435, 559, 408), (580, 612, 593, 583), (576, 609, 601, 562), (577, 563, 572, 587), (581, 571, 561, 582), (586, 569, 566, 584), (582, 591, 609, 576), (583, 564, 567, 579), (569, 598, 605, 567), (576, 562, 570, 580), (571, 602, 600, 572), (578, 565, 568, 585), (587, 599, 613, 581), (588, 589, 574, 573), (590, 585, 568, 575), (429, 578, 585, 425), (424, 579, 586, 426), (431, 576, 580, 423), (423, 580, 583, 427), (427, 583, 579, 424), (420, 584, 578, 429), (426, 586, 584, 420), (430, 581, 582, 421), (476, 577, 587, 422), (422, 587, 581, 430), (421, 582, 576, 431), (428, 425, 590, 589), (477, 428, 589, 588), (425, 585, 590), (591, 592, 601, 609), (599, 600, 602, 613), (595, 596, 603, 610), (612, 604, 594, 593), (611, 605, 598, 597), (606, 614, 608, 607), (561, 592, 591, 582), (586, 597, 598, 569), (578, 610, 603, 565), (584, 595, 610, 578), (589, 606, 607, 574), (575, 608, 614, 590), (565, 603, 596, 566), (567, 605, 611, 579), (583, 593, 594, 564), (590, 614, 606, 589), (570, 604, 612, 580), (572, 600, 599, 587), (574, 607, 608, 575), (564, 594, 604, 570), (581, 613, 602, 571), (562, 601, 592, 561), (579, 611, 597, 586), (566, 596, 595, 584), (465, 616, 619, 389), (389, 619, 620, 390), (390, 620, 615, 466), (465, 113, 617, 616), (113, 114, 618, 617), (114, 466, 615, 618), (629, 622, 624, 630), (638, 634, 628), (631, 628, 626, 632), (637, 636, 622), (633, 627, 625, 635), (634, 624, 622, 636), (637, 629, 621), (627, 631, 632, 625), (638, 631, 627), (621, 629, 630, 623), (623, 630, 638), (625, 632, 637), (628, 634, 636, 626), (633, 635, 642, 641), (626, 636, 637), (624, 634, 638), (642, 639, 643, 646), (623, 633, 641, 640), (621, 623, 640, 639), (635, 621, 639, 642), (644, 645, 646, 643), (639, 640, 644, 643), (641, 642, 646, 645), (640, 641, 645, 644), (629, 637, 622), (635, 625, 637), (632, 626, 637), (635, 637, 621), (631, 638, 628), (630, 624, 638), (633, 638, 627), (633, 623, 638), (113, 7, 114), (283, 282, 390), (24, 451, 466, 8, 44), (299, 319, 283, 466, 451), (44, 8, 28)])
me_animatedtoilet01.polygons.foreach_set('use_smooth', [True] * 704)
me_animatedtoilet01.polygons.foreach_set('material_index', [0, 0, 0, 2, 0, 0, 0, 0, 0, 0, 0, 0, 0, 0, 0, 0, 0, 0, 0, 2, 0, 0, 0, 0, 0, 0, 0, 0, 0, 0, 2, 0, 0, 0, 0, 0, 0, 0, 0, 0, 2, 0, 0, 0, 0, 0, 0, 2, 0, 0, 0, 0, 2, 0, 0, 0, 0, 0, 0, 0, 0, 0, 0, 2, 0, 0, 0, 0, 0, 0, 0, 0, 0, 0, 0, 0, 0, 0, 0, 0, 0, 0, 0, 0, 0, 0, 0, 0, 0, 0, 0, 0, 0, 0, 2, 0, 0, 0, 0, 0, 0, 0, 0, 0, 2, 0, 0, 0, 0, 0, 0, 0, 0, 0, 0, 0, 0, 0, 0, 0, 0, 0, 0, 0, 0, 0, 0, 0, 0, 0, 0, 2, 0, 0, 0, 0, 0, 0, 0, 0, 0, 0, 0, 0, 0, 0, 0, 2, 0, 0, 0, 0, 0, 0, 0, 0, 0, 0, 0, 0, 0, 0, 0, 0, 0, 0, 0, 0, 0, 2, 0, 0, 0, 0, 0, 0, 2, 0, 0, 0, 2, 0, 2, 2, 2, 2, 2, 2, 2, 2, 2, 2, 2, 2, 2, 2, 2, 2, 2, 2, 2, 2, 2, 2, 2, 2, 2, 2, 2, 2, 2, 2, 2, 2, 2, 2, 0, 2, 2, 2, 2, 2, 2, 2, 2, 2, 2, 2, 2, 2, 2, 2, 2, 2, 2, 2, 2, 2, 2, 2, 2, 2, 2, 2, 2, 0, 0, 0, 0, 0, 0, 0, 0, 2, 0, 0, 0, 0, 2, 2, 0, 2, 2, 2, 2, 2, 2, 2, 2, 2, 0, 0, 0, 0, 0, 0, 0, 0, 2, 2, 2, 2, 2, 2, 2, 2, 2, 2, 2, 2, 2, 2, 2, 2, 2, 2, 2, 2, 2, 2, 2, 2, 2, 2, 2, 2, 2, 2, 2, 2, 2, 2, 2, 2, 2, 2, 2, 2, 2, 2, 2, 2, 2, 2, 2, 2, 2, 2, 2, 2, 0, 0, 0, 2, 0, 0, 0, 0, 0, 0, 0, 0, 0, 0, 0, 0, 0, 0, 0, 2, 0, 0, 0, 0, 0, 0, 0, 0, 0, 0, 2, 0, 0, 0, 0, 0, 0, 0, 0, 0, 2, 0, 0, 0, 0, 0, 0, 2, 0, 0, 0, 0, 2, 0, 0, 0, 0, 0, 0, 0, 0, 0, 0, 2, 0, 0, 0, 0, 0, 0, 0, 0, 0, 0, 0, 0, 0, 0, 0, 0, 0, 0, 0, 0, 0, 0, 0, 0, 0, 0, 0, 0, 0, 0, 2, 0, 0, 0, 0, 0, 0, 0, 0, 0, 2, 0, 0, 0, 0, 0, 0, 0, 0, 0, 0, 0, 0, 0, 0, 0, 0, 0, 0, 0, 0, 0, 0, 0, 0, 0, 0, 0, 2, 0, 0, 0, 0, 0, 0, 0, 0, 0, 0, 0, 0, 0, 0, 0, 2, 0, 0, 0, 0, 0, 0, 0, 0, 0, 0, 0, 0, 0, 0, 0, 0, 0, 0, 0, 0, 0, 2, 0, 0, 0, 0, 0, 0, 2, 0, 0, 0, 2, 0, 2, 2, 2, 2, 2, 2, 2, 2, 2, 2, 2, 2, 2, 2, 2, 2, 2, 2, 2, 2, 2, 2, 2, 2, 2, 2, 2, 2, 2, 2, 2, 2, 2, 2, 0, 2, 2, 2, 2, 2, 2, 2, 2, 2, 2, 2, 2, 2, 2, 2, 2, 2, 2, 2, 2, 2, 2, 2, 2, 2, 2, 2, 2, 0, 0, 0, 0, 0, 0, 0, 0, 2, 0, 0, 0, 0, 2, 2, 0, 2, 2, 2, 2, 2, 2, 2, 2, 2, 0, 0, 0, 0, 0, 0, 0, 0, 2, 2, 2, 2, 2, 2, 2, 2, 2, 2, 2, 2, 2, 2, 2, 2, 2, 2, 2, 2, 2, 2, 2, 2, 2, 2, 2, 2, 2, 2, 2, 2, 2, 2, 2, 2, 2, 2, 2, 2, 2, 2, 2, 2, 2, 2, 2, 2, 2, 2, 2, 2, 0, 0, 0, 0, 0, 0, 1, 1, 1, 1, 1, 1, 1, 1, 1, 1, 1, 1, 1, 1, 1, 1, 1, 1, 1, 1, 1, 1, 1, 1, 1, 1, 1, 1, 1, 1, 1, 1, 0, 0, 0, 0, 0])
_uv = me_animatedtoilet01.uv_layers.new(name='UVMap')
_uv.uv.foreach_set('vector', [0.337, 0.4308, 0.337, 0.4308, 0.3398, 0.4308, 0.3398, 0.4308, 0.3231, 0.4308, 0.3231, 0.4308, 0.337, 0.4308, 0.337, 0.4308, 0.6109, 0.8403, 0.6109, 0.8403, 0.6053, 0.8402, 0.6053, 0.8402, 0.653, 0.4097, 0.5825, 0.4136, 0.653, 0.4097, 0.653, 0.4097, 0.2228, 0.4308, 0.2005, 0.4308, 0.4407, 0.4091, 0.684, 0.725, 0.684, 0.725, 0.7103, 0.3878, 0.7103, 0.3878, 0.5775, 0.8398, 0.5775, 0.8398, 0.5552, 0.8394, 0.5552, 0.8394, 0.4883, 0.8384, 0.4883, 0.8384, 0.466, 0.8381, 0.466, 0.8381, 0.6109, 0.8403, 0.6109, 0.8403, 0.6053, 0.8402, 0.6053, 0.8402, 0.6109, 0.8403, 0.6109, 0.8403, 0.6053, 0.8402, 0.6053, 0.8402, 0.622, 0.8404, 0.622, 0.8404, 0.6109, 0.8403, 0.6109, 0.8403, 0.5775, 0.8398, 0.5775, 0.8398, 0.5552, 0.8394, 0.5552, 0.8394, 0.3398, 0.4308, 0.337, 0.4308, 0.337, 0.4308, 0.3398, 0.4308, 0.5874, 0.4024, 0.6711, 0.5086, 0.6484, 0.5387, 0.5696, 0.4061, 0.2228, 0.4308, 0.2228, 0.4308, 0.2896, 0.4308, 0.2896, 0.4308, 0.6443, 0.8408, 0.6443, 0.8408, 0.622, 0.8404, 0.622, 0.8404, 0.3231, 0.4308, 0.3231, 0.4308, 0.337, 0.4308, 0.337, 0.4308, 0.6711, 0.5086, 0.7548, 0.6149, 0.7272, 0.6713, 0.6484, 0.5387, 0.5552, 0.8394, 0.5552, 0.8394, 0.4883, 0.8384, 0.4883, 0.8384, 0.5565, 0.4151, 0.5846, 0.4135, 0.653, 0.4097, 0.3565, 0.4308, 0.3565, 0.4308, 0.3788, 0.4308, 0.3788, 0.4308, 0.6029, 0.5989, 0.6719, 0.7843, 0.6443, 0.8408, 0.5802, 0.629, 0.5997, 0.8401, 0.5997, 0.8401, 0.5775, 0.8398, 0.5775, 0.8398, 0.5775, 0.8398, 0.5775, 0.8398, 0.5552, 0.8394, 0.5552, 0.8394, 0.5696, 0.4061, 0.6484, 0.5387, 0.6301, 0.5679, 0.5607, 0.408, 0.471, 0.4875, 0.3231, 0.4308, 0.3119, 0.4308, 0.6395, 0.5695, 0.5162, 0.4173, 0.3788, 0.4308, 0.3565, 0.4308, 0.5573, 0.4681, 0.6109, 0.8403, 0.6109, 0.8403, 0.6053, 0.8402, 0.6053, 0.8402, 0.5552, 0.8394, 0.4883, 0.8384, 0.4883, 0.8384, 0.5552, 0.8394, 0.6143, 0.5839, 0.6857, 0.756, 0.6719, 0.7843, 0.6029, 0.5989, 0.5162, 0.4173, 0.3793, 0.425, 0.3793, 0.425, 0.3565, 0.4308, 0.3565, 0.4308, 0.3788, 0.4308, 0.3788, 0.4308, 0.6053, 0.8402, 0.5997, 0.8401, 0.5997, 0.8401, 0.6053, 0.8402, 0.5473, 0.4108, 0.62, 0.5764, 0.6143, 0.5839, 0.5429, 0.4117, 0.3398, 0.4308, 0.3398, 0.4308, 0.3454, 0.4308, 0.3454, 0.4308, 0.5552, 0.8394, 0.4883, 0.8384, 0.4883, 0.8384, 0.5552, 0.8394, 0.337, 0.4308, 0.337, 0.4308, 0.3398, 0.4308, 0.3398, 0.4308, 0.762, 0.3882, 0.8654, 0.389, 0.8377, 0.4454, 0.7393, 0.4183, 0.2896, 0.4308, 0.2896, 0.4308, 0.2228, 0.4308, 0.2228, 0.4308, 0.3119, 0.4308, 0.3119, 0.4308, 0.3231, 0.4308, 0.3231, 0.4308, 0.653, 0.4097, 0.5968, 0.4128, 0.653, 0.4097, 0.653, 0.4097, 0.5997, 0.8401, 0.5997, 0.8401, 0.5775, 0.8398, 0.5775, 0.8398, 0.5778, 0.4934, 0.3454, 0.4308, 0.3398, 0.4308, 0.5881, 0.5061, 0.466, 0.8381, 0.466, 0.8381, 0.466, 0.8381, 0.5228, 0.627, 0.4407, 0.4091, 0.5228, 0.627, 0.62, 0.5764, 0.6927, 0.7419, 0.6857, 0.756, 0.6143, 0.5839, 0.466, 0.8381, 0.466, 0.8381, 0.466, 0.8381, 0.466, 0.8381, 0.5162, 0.4173, 0.5162, 0.4173, 0.3793, 0.425, 0.3454, 0.4308, 0.3454, 0.4308, 0.3565, 0.4308, 0.3565, 0.4308, 0.5775, 0.8398, 0.5775, 0.8398, 0.5552, 0.8394, 0.5552, 0.8394, 0.8654, 0.389, 0.8654, 0.389, 0.8654, 0.389, 0.8654, 0.389, 0.6053, 0.8402, 0.5997, 0.8401, 0.5997, 0.8401, 0.6053, 0.8402, 0.653, 0.4097, 0.5968, 0.4128, 0.653, 0.4097, 0.3119, 0.4308, 0.3119, 0.4308, 0.3231, 0.4308, 0.3231, 0.4308, 0.5881, 0.5061, 0.3398, 0.4308, 0.337, 0.4308, 0.5932, 0.5124, 0.2228, 0.4308, 0.2228, 0.4308, 0.2896, 0.4308, 0.2896, 0.4308, 0.4407, 0.4091, 0.4407, 0.4091, 0.2228, 0.4308, 0.2228, 0.4308, 0.4407, 0.4091, 0.4407, 0.4091, 0.2228, 0.4308, 0.2228, 0.4308, 0.622, 0.8404, 0.622, 0.8404, 0.6109, 0.8403, 0.6109, 0.8403, 0.6109, 0.8403, 0.6109, 0.8403, 0.6053, 0.8402, 0.6053, 0.8402, 0.6443, 0.8408, 0.6443, 0.8408, 0.622, 0.8404, 0.622, 0.8404, 0.5997, 0.8401, 0.5775, 0.8398, 0.5775, 0.8398, 0.5997, 0.8401, 0.2896, 0.4308, 0.2896, 0.4308, 0.3119, 0.4308, 0.3119, 0.4308, 0.5162, 0.4173, 0.5162, 0.4173, 0.5846, 0.4135, 0.5573, 0.4681, 0.3565, 0.4308, 0.3454, 0.4308, 0.5778, 0.4934, 0.3398, 0.4308, 0.3398, 0.4308, 0.3454, 0.4308, 0.3454, 0.4308, 0.3454, 0.4308, 0.3454, 0.4308, 0.3565, 0.4308, 0.3565, 0.4308, 0.6443, 0.8408, 0.6443, 0.8408, 0.622, 0.8404, 0.622, 0.8404, 0.622, 0.8404, 0.622, 0.8404, 0.6109, 0.8403, 0.6109, 0.8403, 0.3454, 0.4308, 0.3454, 0.4308, 0.3565, 0.4308, 0.3565, 0.4308, 0.466, 0.8381, 0.4883, 0.8384, 0.466, 0.8381, 0.2896, 0.4308, 0.2896, 0.4308, 0.3119, 0.4308, 0.3119, 0.4308, 0.804, 0.7724, 0.5228, 0.627, 0.8451, 0.8231, 0.4883, 0.8384, 0.4883, 0.8384, 0.466, 0.8381, 0.466, 0.8381, 0.337, 0.4308, 0.3231, 0.4308, 0.3356, 0.4308, 0.8654, 0.389, 0.8654, 0.389, 0.8654, 0.389, 0.8654, 0.389, 0.7103, 0.3878, 0.7103, 0.3878, 0.762, 0.3882, 0.762, 0.3882, 0.5997, 0.8401, 0.5775, 0.8398, 0.5775, 0.8398, 0.5997, 0.8401, 0.6443, 0.8408, 0.6443, 0.8408, 0.622, 0.8404, 0.622, 0.8404, 0.7899, 0.3884, 0.7899, 0.3884, 0.792, 0.3884, 0.792, 0.3884, 0.6484, 0.5387, 0.7272, 0.6713, 0.6996, 0.7278, 0.6301, 0.5679, 0.5997, 0.8401, 0.5997, 0.8401, 0.6053, 0.8402, 0.6053, 0.8402, 0.3119, 0.4308, 0.3119, 0.4308, 0.3231, 0.4308, 0.3231, 0.4308, 0.4883, 0.8384, 0.4883, 0.8384, 0.466, 0.8381, 0.466, 0.8381, 0.5552, 0.8394, 0.5552, 0.8394, 0.4883, 0.8384, 0.4883, 0.8384, 0.622, 0.8404, 0.622, 0.8404, 0.6109, 0.8403, 0.6109, 0.8403, 0.5429, 0.4117, 0.6143, 0.5839, 0.6029, 0.5989, 0.534, 0.4136, 0.6443, 0.8408, 0.6443, 0.8408, 0.622, 0.8404, 0.622, 0.8404, 0.622, 0.8404, 0.622, 0.8404, 0.6109, 0.8403, 0.6109, 0.8403, 0.534, 0.4136, 0.6029, 0.5989, 0.5802, 0.629, 0.5162, 0.4173, 0.6927, 0.7419, 0.62, 0.5764, 0.6257, 0.5688, 0.6996, 0.7278, 0.5552, 0.8394, 0.4883, 0.8384, 0.4883, 0.8384, 0.5552, 0.8394, 0.4952, 0.4037, 0.5534, 0.5398, 0.4873, 0.518, 0.4407, 0.4091, 0.6408, 0.3912, 0.7393, 0.4183, 0.6711, 0.5086, 0.5874, 0.4024, 0.762, 0.3882, 0.7103, 0.3878, 0.762, 0.3882, 0.4273, 0.5235, 0.4273, 0.5235, 0.6034, 0.676, 0.6034, 0.676, 0.3565, 0.4308, 0.3565, 0.4308, 0.3788, 0.4308, 0.3788, 0.4308, 0.8654, 0.389, 0.8654, 0.389, 0.8654, 0.389, 0.8654, 0.389, 0.2896, 0.4308, 0.2896, 0.4308, 0.3119, 0.4308, 0.3119, 0.4308, 0.762, 0.3882, 0.7103, 0.3878, 0.7103, 0.3878, 0.762, 0.3882, 0.466, 0.8381, 0.4883, 0.8384, 0.466, 0.8381, 0.6586, 0.3874, 0.7518, 0.6053, 0.6196, 0.5617, 0.5496, 0.3983, 0.466, 0.8381, 0.4883, 0.8384, 0.466, 0.8381, 0.7878, 0.3884, 0.7878, 0.3884, 0.7899, 0.3884, 0.7899, 0.3884, 0.4273, 0.5235, 0.4407, 0.4091, 0.4273, 0.5235, 0.762, 0.3882, 0.792, 0.3884, 0.8287, 0.3887, 0.684, 0.725, 0.6034, 0.676, 0.6034, 0.676, 0.684, 0.725, 0.792, 0.3884, 0.7899, 0.3884, 0.7878, 0.3884, 0.792, 0.3884, 0.475, 0.5752, 0.4273, 0.5235, 0.6034, 0.676, 0.7899, 0.3884, 0.7571, 0.3882, 0.7243, 0.3879, 0.762, 0.3882, 0.6586, 0.3874, 0.7253, 0.3879, 0.7587, 0.3882, 0.792, 0.3884, 0.6586, 0.3874, 0.762, 0.3882, 0.7393, 0.4183, 0.6408, 0.3912, 0.466, 0.8381, 0.466, 0.8381, 0.466, 0.8381, 0.466, 0.8381, 0.8654, 0.389, 0.8654, 0.389, 0.8654, 0.389, 0.8654, 0.389, 0.7899, 0.3884, 0.7878, 0.3884, 0.7878, 0.3884, 0.8654, 0.389, 0.8654, 0.389, 0.8654, 0.389, 0.8654, 0.389, 0.466, 0.8381, 0.466, 0.8381, 0.466, 0.8381, 0.466, 0.8381, 0.466, 0.8381, 0.466, 0.8381, 0.466, 0.8381, 0.466, 0.8381, 0.8287, 0.3887, 0.8287, 0.3887, 0.8654, 0.389, 0.8654, 0.389, 0.7878, 0.3884, 0.7878, 0.3884, 0.792, 0.3884, 0.792, 0.3884, 0.466, 0.8381, 0.466, 0.8381, 0.466, 0.8381, 0.466, 0.8381, 0.466, 0.8381, 0.466, 0.8381, 0.466, 0.8381, 0.466, 0.8381, 0.8654, 0.389, 0.8654, 0.389, 0.8654, 0.389, 0.792, 0.3884, 0.8654, 0.389, 0.8654, 0.389, 0.466, 0.8381, 0.466, 0.8381, 0.466, 0.8381, 0.466, 0.8381, 0.792, 0.3884, 0.8654, 0.389, 0.8654, 0.389, 0.8287, 0.3887, 0.8654, 0.389, 0.8654, 0.389, 0.8654, 0.389, 0.8654, 0.389, 0.8654, 0.389, 0.8654, 0.389, 0.466, 0.8381, 0.466, 0.8381, 0.466, 0.8381, 0.466, 0.8381, 0.4407, 0.4091, 0.4407, 0.4091, 0.4273, 0.5235, 0.4273, 0.5235, 0.7878, 0.3884, 0.7878, 0.3884, 0.792, 0.3884, 0.792, 0.3884, 0.7103, 0.3878, 0.7103, 0.3878, 0.762, 0.3882, 0.762, 0.3882, 0.8654, 0.389, 0.8654, 0.389, 0.8654, 0.389, 0.8654, 0.389, 0.7878, 0.3884, 0.7877, 0.3884, 0.792, 0.3884, 0.8654, 0.389, 0.8654, 0.389, 0.8654, 0.389, 0.8654, 0.389, 0.466, 0.8381, 0.466, 0.8381, 0.466, 0.8381, 0.466, 0.8381, 0.6586, 0.3874, 0.6586, 0.3874, 0.762, 0.3882, 0.6034, 0.676, 0.6034, 0.676, 0.684, 0.725, 0.475, 0.5752, 0.4407, 0.4091, 0.4407, 0.4091, 0.4273, 0.5235, 0.466, 0.8381, 0.466, 0.8381, 0.466, 0.8381, 0.7645, 0.7741, 0.684, 0.725, 0.7103, 0.3878, 0.5534, 0.5398, 0.6117, 0.676, 0.4873, 0.518, 0.7878, 0.3884, 0.7878, 0.3884, 0.792, 0.3884, 0.792, 0.3884, 0.466, 0.8381, 0.466, 0.8381, 0.466, 0.8381, 0.466, 0.8381, 0.8654, 0.389, 0.8654, 0.389, 0.8654, 0.389, 0.8654, 0.389, 0.466, 0.8381, 0.466, 0.8381, 0.466, 0.8381, 0.466, 0.8381, 0.466, 0.8381, 0.466, 0.8381, 0.466, 0.8381, 0.466, 0.8381, 0.7103, 0.3878, 0.684, 0.725, 0.7103, 0.3878, 0.684, 0.725, 0.684, 0.725, 0.7103, 0.3878, 0.7103, 0.3878, 0.4407, 0.4091, 0.4407, 0.4091, 0.4273, 0.5235, 0.4273, 0.5235, 0.762, 0.3882, 0.7103, 0.3878, 0.7103, 0.3878, 0.762, 0.3882, 0.4883, 0.8384, 0.4883, 0.8384, 0.466, 0.8381, 0.466, 0.8381, 0.5775, 0.8398, 0.5775, 0.8398, 0.5552, 0.8394, 0.5552, 0.8394, 0.466, 0.8381, 0.466, 0.8381, 0.466, 0.8381, 0.4273, 0.5235, 0.4407, 0.4091, 0.4407, 0.4091, 0.4273, 0.5235, 0.466, 0.8381, 0.466, 0.8381, 0.466, 0.8381, 0.8654, 0.389, 0.8654, 0.389, 0.8654, 0.389, 0.8451, 0.8231, 0.5228, 0.627, 0.5228, 0.627, 0.62, 0.5764, 0.5473, 0.4108, 0.5518, 0.4099, 0.6257, 0.5688, 0.792, 0.3884, 0.792, 0.3884, 0.8287, 0.3887, 0.7645, 0.7741, 0.5631, 0.6515, 0.6034, 0.676, 0.684, 0.725, 0.7518, 0.6053, 0.6895, 0.725, 0.6196, 0.5617, 0.792, 0.3884, 0.792, 0.3884, 0.8287, 0.3887, 0.8287, 0.3887, 0.466, 0.8381, 0.466, 0.8381, 0.466, 0.8381, 0.466, 0.8381, 0.466, 0.8381, 0.466, 0.8381, 0.466, 0.8381, 0.6196, 0.5617, 0.6895, 0.725, 0.6117, 0.676, 0.5534, 0.5398, 0.5496, 0.3983, 0.6196, 0.5617, 0.5534, 0.5398, 0.4952, 0.4037, 0.762, 0.3882, 0.6844, 0.3876, 0.7103, 0.3878, 0.762, 0.3882, 0.684, 0.725, 0.6034, 0.676, 0.6034, 0.676, 0.684, 0.725, 0.684, 0.725, 0.6034, 0.676, 0.684, 0.725, 0.466, 0.8381, 0.4883, 0.8384, 0.466, 0.8381, 0.8654, 0.389, 0.8654, 0.389, 0.8654, 0.389, 0.8654, 0.389, 0.466, 0.8381, 0.466, 0.8381, 0.466, 0.8381, 0.466, 0.8381, 0.466, 0.8381, 0.466, 0.8381, 0.466, 0.8381, 0.466, 0.8381, 0.466, 0.8381, 0.466, 0.8381, 0.466, 0.8381, 0.466, 0.8381, 0.4883, 0.8384, 0.466, 0.8381, 0.6034, 0.676, 0.4273, 0.5235, 0.6034, 0.676, 0.4273, 0.5235, 0.4273, 0.5235, 0.6034, 0.676, 0.6034, 0.676, 0.4273, 0.5235, 0.4407, 0.4091, 0.4407, 0.4091, 0.4273, 0.5235, 0.762, 0.3882, 0.7878, 0.3884, 0.7899, 0.3884, 0.0, 0.0, 0.0, 0.0, 0.0, 0.0, 0.0, 0.0, 0.7899, 0.3884, 0.792, 0.3884, 0.7571, 0.3882, 0.0, 0.0, 0.0, 0.0, 0.0, 0.0, 0.0, 0.0, 0.0, 0.0, 0.0, 0.0, 0.0, 0.0, 0.0, 0.0, 0.0, 0.0, 0.0, 0.0, 0.0, 0.0, 0.0, 0.0, 0.0, 0.0, 0.0, 0.0, 0.0, 0.0, 0.0, 0.0, 0.0, 0.0, 0.0, 0.0, 0.0, 0.0, 0.0, 0.0, 0.0, 0.0, 0.0, 0.0, 0.0, 0.0, 0.0, 0.0, 0.0, 0.0, 0.0, 0.0, 0.0, 0.0, 0.0, 0.0, 0.0, 0.0, 0.0, 0.0, 0.0, 0.0, 0.0, 0.0, 0.0, 0.0, 0.0, 0.0, 0.0, 0.0, 0.0, 0.0, 0.0, 0.0, 0.0, 0.0, 0.0, 0.0, 0.0, 0.0, 0.0, 0.0, 0.0, 0.0, 0.0, 0.0, 0.0, 0.0, 0.0, 0.0, 0.0, 0.0, 0.0, 0.0, 0.0, 0.0, 0.0, 0.0, 0.0, 0.0, 0.0, 0.0, 0.0, 0.0, 0.0, 0.0, 0.0, 0.0, 0.0, 0.0, 0.0, 0.0, 0.0, 0.0, 0.0, 0.0, 0.0, 0.0, 0.0, 0.0, 0.0, 0.0, 0.0, 0.0, 0.0, 0.0, 0.0, 0.0, 0.0, 0.0, 0.0, 0.0, 0.0, 0.0, 0.0, 0.0, 0.0, 0.0, 0.0, 0.0, 0.0, 0.0, 0.0, 0.0, 0.0, 0.0, 0.0, 0.0, 0.0, 0.0, 0.0, 0.0, 0.0, 0.0, 0.0, 0.0, 0.0, 0.0, 0.0, 0.0, 0.0, 0.0, 0.0, 0.0, 0.0, 0.0, 0.0, 0.0, 0.0, 0.0, 0.0, 0.0, 0.0, 0.0, 0.0, 0.0, 0.0, 0.0, 0.0, 0.0, 0.0, 0.0, 0.0, 0.0, 0.0, 0.0, 0.0, 0.0, 0.0, 0.0, 0.0, 0.0, 0.0, 0.0, 0.0, 0.0, 0.0, 0.0, 0.0, 0.0, 0.0, 0.0, 0.0, 0.0, 0.0, 0.0, 0.0, 0.0, 0.0, 0.0, 0.0, 0.0, 0.0, 0.0, 0.0, 0.0, 0.0, 0.0, 0.0, 0.0, 0.0, 0.0, 0.0, 0.0, 0.0, 0.0, 0.0, 0.0, 0.0, 0.0, 0.0, 0.0, 0.0, 0.0, 0.0, 0.0, 0.0, 0.0, 0.0, 0.0, 0.0, 0.0, 0.0, 0.0, 0.0, 0.0, 0.0, 0.0, 0.0, 0.0, 0.0, 0.0, 0.0, 0.0, 0.0, 0.0, 0.0, 0.0, 0.0, 0.0, 0.0, 0.0, 0.0, 0.0, 0.0, 0.0, 0.0, 0.0, 0.0, 0.0, 0.0, 0.0, 0.8654, 0.389, 0.762, 0.3882, 0.8287, 0.3887, 0.0, 0.0, 0.0, 0.0, 0.0, 0.0, 0.0, 0.0, 0.0, 0.0, 0.0, 0.0, 0.0, 0.0, 0.0, 0.0, 0.0, 0.0, 0.0, 0.0, 0.0, 0.0, 0.0, 0.0, 0.0, 0.0, 0.0, 0.0, 0.0, 0.0, 0.0, 0.0, 0.0, 0.0, 0.0, 0.0, 0.0, 0.0, 0.0, 0.0, 0.0, 0.0, 0.0, 0.0, 0.0, 0.0, 0.0, 0.0, 0.0, 0.0, 0.0, 0.0, 0.0, 0.0, 0.0, 0.0, 0.0, 0.0, 0.0, 0.0, 0.0, 0.0, 0.0, 0.0, 0.0, 0.0, 0.0, 0.0, 0.0, 0.0, 0.0, 0.0, 0.0, 0.0, 0.0, 0.0, 0.0, 0.0, 0.0, 0.0, 0.0, 0.0, 0.0, 0.0, 0.0, 0.0, 0.0, 0.0, 0.0, 0.0, 0.0, 0.0, 0.0, 0.0, 0.0, 0.0, 0.0, 0.0, 0.0, 0.0, 0.0, 0.0, 0.0, 0.0, 0.0, 0.0, 0.0, 0.0, 0.0, 0.0, 0.0, 0.0, 0.0, 0.0, 0.0, 0.0, 0.0, 0.0, 0.0, 0.0, 0.0, 0.0, 0.0, 0.0, 0.0, 0.0, 0.0, 0.0, 0.0, 0.0, 0.0, 0.0, 0.0, 0.0, 0.0, 0.0, 0.0, 0.0, 0.0, 0.0, 0.0, 0.0, 0.0, 0.0, 0.0, 0.0, 0.0, 0.0, 0.0, 0.0, 0.0, 0.0, 0.0, 0.0, 0.0, 0.0, 0.0, 0.0, 0.0, 0.0, 0.0, 0.0, 0.0, 0.0, 0.0, 0.0, 0.0, 0.0, 0.0, 0.0, 0.0, 0.0, 0.0, 0.0, 0.0, 0.0, 0.0, 0.0, 0.0, 0.0, 0.0, 0.0, 0.0, 0.0, 0.0, 0.0, 0.0, 0.0, 0.0, 0.0, 0.0, 0.0, 0.0, 0.0, 0.0, 0.0, 0.0, 0.0, 0.0, 0.0, 0.0, 0.0, 0.0, 0.0, 0.0, 0.0, 0.0, 0.0, 0.0, 0.0, 0.0, 0.0, 0.0, 0.0, 0.0, 0.0, 0.0, 0.0, 0.0, 0.0, 0.0, 0.0, 0.6053, 0.8402, 0.5997, 0.8401, 0.5997, 0.8401, 0.6053, 0.8402, 0.4883, 0.8384, 0.4883, 0.8384, 0.466, 0.8381, 0.466, 0.8381, 0.7393, 0.4183, 0.8377, 0.4454, 0.7548, 0.6149, 0.6711, 0.5086, 0.5997, 0.8401, 0.5997, 0.8401, 0.6053, 0.8402, 0.6053, 0.8402, 0.6395, 0.5695, 0.3119, 0.4308, 0.2896, 0.4308, 0.6806, 0.6202, 0.5997, 0.8401, 0.5997, 0.8401, 0.5775, 0.8398, 0.5775, 0.8398, 0.6806, 0.6202, 0.2896, 0.4308, 0.5134, 0.6016, 0.804, 0.7724, 0.6034, 0.676, 0.6034, 0.676, 0.684, 0.725, 0.684, 0.725, 0.684, 0.725, 0.684, 0.725, 0.7103, 0.3878, 0.7103, 0.3878, 0.7103, 0.3878, 0.762, 0.3882, 0.6034, 0.676, 0.6034, 0.676, 0.684, 0.725, 0.684, 0.725, 0.4407, 0.4091, 0.4407, 0.4091, 0.4273, 0.5235, 0.3398, 0.4308, 0.3398, 0.4308, 0.3454, 0.4308, 0.3454, 0.4308, 0.0, 0.0, 0.0, 0.0, 0.0, 0.0, 0.0, 0.0, 0.3793, 0.425, 0.5162, 0.4173, 0.3793, 0.425, 0.4273, 0.5235, 0.4273, 0.5235, 0.6034, 0.676, 0.5162, 0.4173, 0.3793, 0.425, 0.3793, 0.425, 0.0, 0.0, 0.0, 0.0, 0.0, 0.0, 0.0, 0.0, 0.0, 0.0, 0.0, 0.0, 0.0, 0.0, 0.0, 0.0, 0.0, 0.0, 0.0, 0.0, 0.0, 0.0, 0.0, 0.0, 0.0, 0.0, 0.0, 0.0, 0.0, 0.0, 0.0, 0.0, 0.0, 0.0, 0.0, 0.0, 0.0, 0.0, 0.0, 0.0, 0.0, 0.0, 0.0, 0.0, 0.0, 0.0, 0.0, 0.0, 0.0, 0.0, 0.0, 0.0, 0.0, 0.0, 0.0, 0.0, 0.0, 0.0, 0.0, 0.0, 0.0, 0.0, 0.0, 0.0, 0.0, 0.0, 0.0, 0.0, 0.0, 0.0, 0.0, 0.0, 0.0, 0.0, 0.0, 0.0, 0.0, 0.0, 0.0, 0.0, 0.0, 0.0, 0.0, 0.0, 0.0, 0.0, 0.0, 0.0, 0.0, 0.0, 0.0, 0.0, 0.0, 0.0, 0.0, 0.0, 0.0, 0.0, 0.0, 0.0, 0.0, 0.0, 0.0, 0.0, 0.792, 0.3884, 0.7587, 0.3882, 0.7253, 0.3879, 0.6586, 0.3874, 0.7243, 0.3879, 0.7571, 0.3882, 0.6586, 0.3874, 0.762, 0.3882, 0.7243, 0.3879, 0.762, 0.3882, 0.7899, 0.3884, 0.7243, 0.3879, 0.0, 0.0, 0.0, 0.0, 0.0, 0.0, 0.0, 0.0, 0.0, 0.0, 0.0, 0.0, 0.0, 0.0, 0.0, 0.0, 0.0, 0.0, 0.0, 0.0, 0.0, 0.0, 0.0, 0.0, 0.0, 0.0, 0.0, 0.0, 0.0, 0.0, 0.0, 0.0, 0.0, 0.0, 0.0, 0.0, 0.0, 0.0, 0.0, 0.0, 0.0, 0.0, 0.0, 0.0, 0.0, 0.0, 0.0, 0.0, 0.0, 0.0, 0.0, 0.0, 0.0, 0.0, 0.0, 0.0, 0.0, 0.0, 0.0, 0.0, 0.0, 0.0, 0.0, 0.0, 0.0, 0.0, 0.0, 0.0, 0.0, 0.0, 0.0, 0.0, 0.0, 0.0, 0.0, 0.0, 0.0, 0.0, 0.0, 0.0, 0.0, 0.0, 0.0, 0.0, 0.0, 0.0, 0.0, 0.0, 0.0, 0.0, 0.0, 0.0, 0.0, 0.0, 0.0, 0.0, 0.0, 0.0, 0.0, 0.0, 0.0, 0.0, 0.0, 0.0, 0.0, 0.0, 0.0, 0.0, 0.0, 0.0, 0.0, 0.0, 0.0, 0.0, 0.0, 0.0, 0.0, 0.0, 0.0, 0.0, 0.0, 0.0, 0.0, 0.0, 0.0, 0.0, 0.0, 0.0, 0.0, 0.0, 0.0, 0.0, 0.0, 0.0, 0.0, 0.0, 0.0, 0.0, 0.0, 0.0, 0.0, 0.0, 0.0, 0.0, 0.0, 0.0, 0.0, 0.0, 0.0, 0.0, 0.0, 0.0, 0.0, 0.0, 0.0, 0.0, 0.0, 0.0, 0.0, 0.0, 0.0, 0.0, 0.0, 0.0, 0.0, 0.0, 0.0, 0.0, 0.0, 0.0, 0.0, 0.0, 0.0, 0.0, 0.0, 0.0, 0.0, 0.0, 0.0, 0.0, 0.0, 0.0, 0.0, 0.0, 0.0, 0.0, 0.0, 0.0, 0.0, 0.0, 0.0, 0.0, 0.0, 0.0, 0.0, 0.0, 0.0, 0.0, 0.0, 0.0, 0.0, 0.0, 0.0, 0.0, 0.0, 0.0, 0.0, 0.0, 0.0, 0.0, 0.0, 0.0, 0.0, 0.0, 0.0, 0.0, 0.0, 0.0, 0.0, 0.0, 0.0, 0.0, 0.0, 0.0, 0.0, 0.0, 0.0, 0.0, 0.0, 0.0, 0.0, 0.0, 0.0, 0.0, 0.0, 0.0, 0.0, 0.0, 0.0, 0.0, 0.0, 0.0, 0.0, 0.0, 0.0, 0.0, 0.0, 0.0, 0.0, 0.0, 0.0, 0.0, 0.0, 0.0, 0.0, 0.0, 0.0, 0.0, 0.0, 0.0, 0.0, 0.0, 0.0, 0.0, 0.0, 0.0, 0.0, 0.0, 0.0, 0.0, 0.0, 0.0, 0.0, 0.0, 0.0, 0.0, 0.0, 0.0, 0.0, 0.0, 0.0, 0.0, 0.0, 0.0, 0.0, 0.0, 0.0, 0.0, 0.0, 0.0, 0.0, 0.0, 0.0, 0.0, 0.0, 0.0, 0.0, 0.0, 0.0, 0.0, 0.0, 0.0, 0.0, 0.0, 0.0, 0.0, 0.0, 0.0, 0.0, 0.0, 0.0, 0.0, 0.0, 0.0, 0.0, 0.0, 0.0, 0.0, 0.0, 0.0, 0.0, 0.0, 0.0, 0.0, 0.0, 0.0, 0.0, 0.0, 0.0, 0.0, 0.0, 0.0, 0.0, 0.0, 0.0, 0.0, 0.0, 0.0, 0.0, 0.0, 0.0, 0.0, 0.0, 0.0, 0.0, 0.0, 0.0, 0.0, 0.0, 0.0, 0.0, 0.0, 0.0, 0.0, 0.0, 0.0, 0.0, 0.0, 0.0, 0.0, 0.0, 0.0, 0.0, 0.0, 0.0, 0.0, 0.0, 0.0, 0.0, 0.0, 0.0, 0.0, 0.0, 0.0, 0.0, 0.0, 0.0, 0.0, 0.0, 0.0, 0.0, 0.0, 0.0, 0.0, 0.0, 0.0, 0.0, 0.0, 0.0, 0.0, 0.0, 0.0, 0.0, 0.0, 0.0, 0.0, 0.0, 0.0, 0.0, 0.0, 0.0, 0.0, 0.0, 0.0, 0.0, 0.0, 0.0, 0.0, 0.0, 0.0, 0.0, 0.0, 0.0, 0.0, 0.337, 0.4308, 0.3398, 0.4308, 0.3398, 0.4308, 0.337, 0.4308, 0.3231, 0.4308, 0.337, 0.4308, 0.337, 0.4308, 0.3231, 0.4308, 0.6109, 0.8403, 0.6053, 0.8402, 0.6053, 0.8402, 0.6109, 0.8403, 0.653, 0.4097, 0.653, 0.4097, 0.653, 0.4097, 0.5825, 0.4136, 0.762, 0.3882, 0.762, 0.3882, 0.6586, 0.3874, 0.684, 0.725, 0.7103, 0.3878, 0.7103, 0.3878, 0.684, 0.725, 0.5775, 0.8398, 0.5552, 0.8394, 0.5552, 0.8394, 0.5775, 0.8398, 0.4883, 0.8384, 0.466, 0.8381, 0.466, 0.8381, 0.4883, 0.8384, 0.6109, 0.8403, 0.6053, 0.8402, 0.6053, 0.8402, 0.6109, 0.8403, 0.6109, 0.8403, 0.6053, 0.8402, 0.6053, 0.8402, 0.6109, 0.8403, 0.622, 0.8404, 0.6109, 0.8403, 0.6109, 0.8403, 0.622, 0.8404, 0.5775, 0.8398, 0.5552, 0.8394, 0.5552, 0.8394, 0.5775, 0.8398, 0.3398, 0.4308, 0.3398, 0.4308, 0.337, 0.4308, 0.337, 0.4308, 0.5874, 0.4024, 0.5696, 0.4061, 0.6484, 0.5387, 0.6711, 0.5086, 0.2228, 0.4308, 0.2896, 0.4308, 0.2896, 0.4308, 0.2228, 0.4308, 0.6443, 0.8408, 0.622, 0.8404, 0.622, 0.8404, 0.6443, 0.8408, 0.3231, 0.4308, 0.337, 0.4308, 0.337, 0.4308, 0.3231, 0.4308, 0.6711, 0.5086, 0.6484, 0.5387, 0.7272, 0.6713, 0.7548, 0.6149, 0.5552, 0.8394, 0.4883, 0.8384, 0.4883, 0.8384, 0.5552, 0.8394, 0.5565, 0.4151, 0.653, 0.4097, 0.5846, 0.4135, 0.3565, 0.4308, 0.3788, 0.4308, 0.3788, 0.4308, 0.3565, 0.4308, 0.6029, 0.5989, 0.5802, 0.629, 0.6443, 0.8408, 0.6719, 0.7843, 0.5997, 0.8401, 0.5775, 0.8398, 0.5775, 0.8398, 0.5997, 0.8401, 0.5775, 0.8398, 0.5552, 0.8394, 0.5552, 0.8394, 0.5775, 0.8398, 0.5696, 0.4061, 0.5607, 0.408, 0.6301, 0.5679, 0.6484, 0.5387, 0.471, 0.4875, 0.6395, 0.5695, 0.3119, 0.4308, 0.3231, 0.4308, 0.5162, 0.4173, 0.5573, 0.4681, 0.3565, 0.4308, 0.3788, 0.4308, 0.6109, 0.8403, 0.6053, 0.8402, 0.6053, 0.8402, 0.6109, 0.8403, 0.5552, 0.8394, 0.5552, 0.8394, 0.4883, 0.8384, 0.4883, 0.8384, 0.6143, 0.5839, 0.6029, 0.5989, 0.6719, 0.7843, 0.6857, 0.756, 0.5162, 0.4173, 0.3793, 0.425, 0.3793, 0.425, 0.3565, 0.4308, 0.3788, 0.4308, 0.3788, 0.4308, 0.3565, 0.4308, 0.6053, 0.8402, 0.6053, 0.8402, 0.5997, 0.8401, 0.5997, 0.8401, 0.5473, 0.4108, 0.5429, 0.4117, 0.6143, 0.5839, 0.62, 0.5764, 0.3398, 0.4308, 0.3454, 0.4308, 0.3454, 0.4308, 0.3398, 0.4308, 0.5552, 0.8394, 0.5552, 0.8394, 0.4883, 0.8384, 0.4883, 0.8384, 0.337, 0.4308, 0.3398, 0.4308, 0.3398, 0.4308, 0.337, 0.4308, 0.762, 0.3882, 0.7393, 0.4183, 0.8377, 0.4454, 0.8654, 0.389, 0.2896, 0.4308, 0.2228, 0.4308, 0.2228, 0.4308, 0.2896, 0.4308, 0.3119, 0.4308, 0.3231, 0.4308, 0.3231, 0.4308, 0.3119, 0.4308, 0.653, 0.4097, 0.653, 0.4097, 0.653, 0.4097, 0.5968, 0.4128, 0.5997, 0.8401, 0.5775, 0.8398, 0.5775, 0.8398, 0.5997, 0.8401, 0.5778, 0.4934, 0.5881, 0.5061, 0.3398, 0.4308, 0.3454, 0.4308, 0.466, 0.8381, 0.466, 0.8381, 0.466, 0.8381, 0.4407, 0.4091, 0.5228, 0.627, 0.5228, 0.627, 0.62, 0.5764, 0.6143, 0.5839, 0.6857, 0.756, 0.6927, 0.7419, 0.466, 0.8381, 0.466, 0.8381, 0.466, 0.8381, 0.466, 0.8381, 0.5162, 0.4173, 0.3793, 0.425, 0.5162, 0.4173, 0.3454, 0.4308, 0.3565, 0.4308, 0.3565, 0.4308, 0.3454, 0.4308, 0.5775, 0.8398, 0.5552, 0.8394, 0.5552, 0.8394, 0.5775, 0.8398, 0.8654, 0.389, 0.8654, 0.389, 0.8654, 0.389, 0.8654, 0.389, 0.6053, 0.8402, 0.6053, 0.8402, 0.5997, 0.8401, 0.5997, 0.8401, 0.653, 0.4097, 0.653, 0.4097, 0.5968, 0.4128, 0.3119, 0.4308, 0.3231, 0.4308, 0.3231, 0.4308, 0.3119, 0.4308, 0.5881, 0.5061, 0.5932, 0.5124, 0.337, 0.4308, 0.3398, 0.4308, 0.2228, 0.4308, 0.2896, 0.4308, 0.2896, 0.4308, 0.2228, 0.4308, 0.4407, 0.4091, 0.2228, 0.4308, 0.2228, 0.4308, 0.4407, 0.4091, 0.4407, 0.4091, 0.2228, 0.4308, 0.2228, 0.4308, 0.4407, 0.4091, 0.622, 0.8404, 0.6109, 0.8403, 0.6109, 0.8403, 0.622, 0.8404, 0.6109, 0.8403, 0.6053, 0.8402, 0.6053, 0.8402, 0.6109, 0.8403, 0.6443, 0.8408, 0.622, 0.8404, 0.622, 0.8404, 0.6443, 0.8408, 0.5997, 0.8401, 0.5997, 0.8401, 0.5775, 0.8398, 0.5775, 0.8398, 0.2896, 0.4308, 0.3119, 0.4308, 0.3119, 0.4308, 0.2896, 0.4308, 0.5162, 0.4173, 0.5846, 0.4135, 0.5162, 0.4173, 0.5573, 0.4681, 0.5778, 0.4934, 0.3454, 0.4308, 0.3565, 0.4308, 0.3398, 0.4308, 0.3454, 0.4308, 0.3454, 0.4308, 0.3398, 0.4308, 0.3454, 0.4308, 0.3565, 0.4308, 0.3565, 0.4308, 0.3454, 0.4308, 0.6443, 0.8408, 0.622, 0.8404, 0.622, 0.8404, 0.6443, 0.8408, 0.622, 0.8404, 0.6109, 0.8403, 0.6109, 0.8403, 0.622, 0.8404, 0.3454, 0.4308, 0.3565, 0.4308, 0.3565, 0.4308, 0.3454, 0.4308, 0.466, 0.8381, 0.466, 0.8381, 0.4883, 0.8384, 0.2896, 0.4308, 0.3119, 0.4308, 0.3119, 0.4308, 0.2896, 0.4308, 0.804, 0.7724, 0.8451, 0.8231, 0.5228, 0.627, 0.4883, 0.8384, 0.466, 0.8381, 0.466, 0.8381, 0.4883, 0.8384, 0.337, 0.4308, 0.3356, 0.4308, 0.3231, 0.4308, 0.8654, 0.389, 0.8654, 0.389, 0.8654, 0.389, 0.8654, 0.389, 0.7103, 0.3878, 0.762, 0.3882, 0.762, 0.3882, 0.7103, 0.3878, 0.5997, 0.8401, 0.5997, 0.8401, 0.5775, 0.8398, 0.5775, 0.8398, 0.6443, 0.8408, 0.622, 0.8404, 0.622, 0.8404, 0.6443, 0.8408, 0.7899, 0.3884, 0.792, 0.3884, 0.792, 0.3884, 0.7899, 0.3884, 0.6484, 0.5387, 0.6301, 0.5679, 0.6996, 0.7278, 0.7272, 0.6713, 0.5997, 0.8401, 0.6053, 0.8402, 0.6053, 0.8402, 0.5997, 0.8401, 0.3119, 0.4308, 0.3231, 0.4308, 0.3231, 0.4308, 0.3119, 0.4308, 0.4883, 0.8384, 0.466, 0.8381, 0.466, 0.8381, 0.4883, 0.8384, 0.5552, 0.8394, 0.4883, 0.8384, 0.4883, 0.8384, 0.5552, 0.8394, 0.622, 0.8404, 0.6109, 0.8403, 0.6109, 0.8403, 0.622, 0.8404, 0.5429, 0.4117, 0.534, 0.4136, 0.6029, 0.5989, 0.6143, 0.5839, 0.6443, 0.8408, 0.622, 0.8404, 0.622, 0.8404, 0.6443, 0.8408, 0.622, 0.8404, 0.6109, 0.8403, 0.6109, 0.8403, 0.622, 0.8404, 0.534, 0.4136, 0.5162, 0.4173, 0.5802, 0.629, 0.6029, 0.5989, 0.6927, 0.7419, 0.6996, 0.7278, 0.6257, 0.5688, 0.62, 0.5764, 0.5552, 0.8394, 0.5552, 0.8394, 0.4883, 0.8384, 0.4883, 0.8384, 0.4952, 0.4037, 0.4407, 0.4091, 0.4873, 0.518, 0.5534, 0.5398, 0.6408, 0.3912, 0.5874, 0.4024, 0.6711, 0.5086, 0.7393, 0.4183, 0.762, 0.3882, 0.762, 0.3882, 0.7103, 0.3878, 0.4273, 0.5235, 0.6034, 0.676, 0.6034, 0.676, 0.4273, 0.5235, 0.3565, 0.4308, 0.3788, 0.4308, 0.3788, 0.4308, 0.3565, 0.4308, 0.8654, 0.389, 0.8654, 0.389, 0.8654, 0.389, 0.8654, 0.389, 0.2896, 0.4308, 0.3119, 0.4308, 0.3119, 0.4308, 0.2896, 0.4308, 0.762, 0.3882, 0.762, 0.3882, 0.7103, 0.3878, 0.7103, 0.3878, 0.466, 0.8381, 0.466, 0.8381, 0.4883, 0.8384, 0.6586, 0.3874, 0.5496, 0.3983, 0.6196, 0.5617, 0.7518, 0.6053, 0.466, 0.8381, 0.466, 0.8381, 0.4883, 0.8384, 0.7878, 0.3884, 0.7899, 0.3884, 0.7899, 0.3884, 0.7878, 0.3884, 0.4273, 0.5235, 0.4273, 0.5235, 0.4407, 0.4091, 0.762, 0.3882, 0.8287, 0.3887, 0.792, 0.3884, 0.684, 0.725, 0.684, 0.725, 0.6034, 0.676, 0.6034, 0.676, 0.792, 0.3884, 0.792, 0.3884, 0.7878, 0.3884, 0.7899, 0.3884, 0.5631, 0.6515, 0.6034, 0.676, 0.4273, 0.5235, 0.7899, 0.3884, 0.7243, 0.3879, 0.7571, 0.3882, 0.762, 0.3882, 0.792, 0.3884, 0.7587, 0.3882, 0.7253, 0.3879, 0.6586, 0.3874, 0.6586, 0.3874, 0.6408, 0.3912, 0.7393, 0.4183, 0.762, 0.3882, 0.466, 0.8381, 0.466, 0.8381, 0.466, 0.8381, 0.466, 0.8381, 0.762, 0.3882, 0.6586, 0.3874, 0.762, 0.3882, 0.8654, 0.389, 0.8654, 0.389, 0.8654, 0.389, 0.8654, 0.389, 0.7899, 0.3884, 0.7878, 0.3884, 0.7878, 0.3884, 0.8654, 0.389, 0.8654, 0.389, 0.8654, 0.389, 0.8654, 0.389, 0.466, 0.8381, 0.466, 0.8381, 0.466, 0.8381, 0.466, 0.8381, 0.466, 0.8381, 0.466, 0.8381, 0.466, 0.8381, 0.466, 0.8381, 0.8287, 0.3887, 0.8654, 0.389, 0.8654, 0.389, 0.8287, 0.3887, 0.7878, 0.3884, 0.792, 0.3884, 0.792, 0.3884, 0.7878, 0.3884, 0.466, 0.8381, 0.466, 0.8381, 0.466, 0.8381, 0.466, 0.8381, 0.466, 0.8381, 0.466, 0.8381, 0.466, 0.8381, 0.466, 0.8381, 0.8654, 0.389, 0.8654, 0.389, 0.8654, 0.389, 0.792, 0.3884, 0.8654, 0.389, 0.8654, 0.389, 0.466, 0.8381, 0.466, 0.8381, 0.466, 0.8381, 0.466, 0.8381, 0.792, 0.3884, 0.8287, 0.3887, 0.8654, 0.389, 0.8654, 0.389, 0.8654, 0.389, 0.8654, 0.389, 0.8654, 0.389, 0.8654, 0.389, 0.8654, 0.389, 0.8654, 0.389, 0.466, 0.8381, 0.466, 0.8381, 0.466, 0.8381, 0.466, 0.8381, 0.4407, 0.4091, 0.4273, 0.5235, 0.4273, 0.5235, 0.4407, 0.4091, 0.7878, 0.3884, 0.792, 0.3884, 0.792, 0.3884, 0.7878, 0.3884, 0.7103, 0.3878, 0.762, 0.3882, 0.762, 0.3882, 0.7103, 0.3878, 0.8654, 0.389, 0.8654, 0.389, 0.8654, 0.389, 0.8654, 0.389, 0.7878, 0.3884, 0.792, 0.3884, 0.7877, 0.3884, 0.8654, 0.389, 0.8654, 0.389, 0.8654, 0.389, 0.8654, 0.389, 0.466, 0.8381, 0.466, 0.8381, 0.466, 0.8381, 0.466, 0.8381, 0.762, 0.3882, 0.6586, 0.3874, 0.6586, 0.3874, 0.6034, 0.676, 0.684, 0.725, 0.6034, 0.676, 0.475, 0.5752, 0.4273, 0.5235, 0.4407, 0.4091, 0.4407, 0.4091, 0.466, 0.8381, 0.466, 0.8381, 0.466, 0.8381, 0.7777, 0.6055, 0.7103, 0.3878, 0.684, 0.725, 0.5534, 0.5398, 0.4873, 0.518, 0.6117, 0.676, 0.7878, 0.3884, 0.792, 0.3884, 0.792, 0.3884, 0.7878, 0.3884, 0.466, 0.8381, 0.466, 0.8381, 0.466, 0.8381, 0.466, 0.8381, 0.8654, 0.389, 0.8654, 0.389, 0.8654, 0.389, 0.8654, 0.389, 0.466, 0.8381, 0.466, 0.8381, 0.466, 0.8381, 0.466, 0.8381, 0.466, 0.8381, 0.466, 0.8381, 0.466, 0.8381, 0.466, 0.8381, 0.7103, 0.3878, 0.7103, 0.3878, 0.684, 0.725, 0.684, 0.725, 0.7103, 0.3878, 0.7103, 0.3878, 0.684, 0.725, 0.4407, 0.4091, 0.4273, 0.5235, 0.4273, 0.5235, 0.4407, 0.4091, 0.762, 0.3882, 0.762, 0.3882, 0.7103, 0.3878, 0.7103, 0.3878, 0.4883, 0.8384, 0.466, 0.8381, 0.466, 0.8381, 0.4883, 0.8384, 0.5775, 0.8398, 0.5552, 0.8394, 0.5552, 0.8394, 0.5775, 0.8398, 0.466, 0.8381, 0.466, 0.8381, 0.466, 0.8381, 0.4273, 0.5235, 0.4273, 0.5235, 0.4407, 0.4091, 0.4407, 0.4091, 0.466, 0.8381, 0.466, 0.8381, 0.466, 0.8381, 0.8654, 0.389, 0.8654, 0.389, 0.8654, 0.389, 0.8451, 0.8231, 0.8451, 0.8231, 0.5228, 0.627, 0.62, 0.5764, 0.6257, 0.5688, 0.5518, 0.4099, 0.5473, 0.4108, 0.792, 0.3884, 0.8287, 0.3887, 0.792, 0.3884, 0.7645, 0.7741, 0.684, 0.725, 0.6034, 0.676, 0.5631, 0.6515, 0.7518, 0.6053, 0.6196, 0.5617, 0.6895, 0.725, 0.792, 0.3884, 0.8287, 0.3887, 0.8287, 0.3887, 0.792, 0.3884, 0.466, 0.8381, 0.466, 0.8381, 0.466, 0.8381, 0.466, 0.8381, 0.466, 0.8381, 0.466, 0.8381, 0.466, 0.8381, 0.6196, 0.5617, 0.5534, 0.5398, 0.6117, 0.676, 0.6895, 0.725, 0.5496, 0.3983, 0.4952, 0.4037, 0.5534, 0.5398, 0.6196, 0.5617, 0.762, 0.3882, 0.762, 0.3882, 0.7103, 0.3878, 0.6844, 0.3876, 0.684, 0.725, 0.684, 0.725, 0.6034, 0.676, 0.6034, 0.676, 0.684, 0.725, 0.684, 0.725, 0.6034, 0.676, 0.466, 0.8381, 0.466, 0.8381, 0.4883, 0.8384, 0.8654, 0.389, 0.8654, 0.389, 0.8654, 0.389, 0.8654, 0.389, 0.466, 0.8381, 0.466, 0.8381, 0.466, 0.8381, 0.466, 0.8381, 0.466, 0.8381, 0.466, 0.8381, 0.466, 0.8381, 0.466, 0.8381, 0.466, 0.8381, 0.466, 0.8381, 0.466, 0.8381, 0.466, 0.8381, 0.466, 0.8381, 0.4883, 0.8384, 0.6034, 0.676, 0.6034, 0.676, 0.4273, 0.5235, 0.4273, 0.5235, 0.6034, 0.676, 0.6034, 0.676, 0.4273, 0.5235, 0.4273, 0.5235, 0.4273, 0.5235, 0.4407, 0.4091, 0.4407, 0.4091, 0.762, 0.3882, 0.7899, 0.3884, 0.7878, 0.3884, 0.0, 0.0, 0.0, 0.0, 0.0, 0.0, 0.0, 0.0, 0.7899, 0.3884, 0.7571, 0.3882, 0.792, 0.3884, 0.0, 0.0, 0.0, 0.0, 0.0, 0.0, 0.0, 0.0, 0.0, 0.0, 0.0, 0.0, 0.0, 0.0, 0.0, 0.0, 0.0, 0.0, 0.0, 0.0, 0.0, 0.0, 0.0, 0.0, 0.0, 0.0, 0.0, 0.0, 0.0, 0.0, 0.0, 0.0, 0.0, 0.0, 0.0, 0.0, 0.0, 0.0, 0.0, 0.0, 0.0, 0.0, 0.0, 0.0, 0.0, 0.0, 0.0, 0.0, 0.0, 0.0, 0.0, 0.0, 0.0, 0.0, 0.0, 0.0, 0.0, 0.0, 0.0, 0.0, 0.0, 0.0, 0.0, 0.0, 0.0, 0.0, 0.0, 0.0, 0.0, 0.0, 0.0, 0.0, 0.0, 0.0, 0.0, 0.0, 0.0, 0.0, 0.0, 0.0, 0.0, 0.0, 0.0, 0.0, 0.0, 0.0, 0.0, 0.0, 0.0, 0.0, 0.0, 0.0, 0.0, 0.0, 0.0, 0.0, 0.0, 0.0, 0.0, 0.0, 0.0, 0.0, 0.0, 0.0, 0.0, 0.0, 0.0, 0.0, 0.0, 0.0, 0.0, 0.0, 0.0, 0.0, 0.0, 0.0, 0.0, 0.0, 0.0, 0.0, 0.0, 0.0, 0.0, 0.0, 0.0, 0.0, 0.0, 0.0, 0.0, 0.0, 0.0, 0.0, 0.0, 0.0, 0.0, 0.0, 0.0, 0.0, 0.0, 0.0, 0.0, 0.0, 0.0, 0.0, 0.0, 0.0, 0.0, 0.0, 0.0, 0.0, 0.0, 0.0, 0.0, 0.0, 0.0, 0.0, 0.0, 0.0, 0.0, 0.0, 0.0, 0.0, 0.0, 0.0, 0.0, 0.0, 0.0, 0.0, 0.0, 0.0, 0.0, 0.0, 0.0, 0.0, 0.0, 0.0, 0.0, 0.0, 0.0, 0.0, 0.0, 0.0, 0.0, 0.0, 0.0, 0.0, 0.0, 0.0, 0.0, 0.0, 0.0, 0.0, 0.0, 0.0, 0.0, 0.0, 0.0, 0.0, 0.0, 0.0, 0.0, 0.0, 0.0, 0.0, 0.0, 0.0, 0.0, 0.0, 0.0, 0.0, 0.0, 0.0, 0.0, 0.0, 0.0, 0.0, 0.0, 0.0, 0.0, 0.0, 0.0, 0.0, 0.0, 0.0, 0.0, 0.0, 0.0, 0.0, 0.0, 0.0, 0.0, 0.0, 0.0, 0.0, 0.0, 0.0, 0.0, 0.0, 0.0, 0.0, 0.0, 0.0, 0.0, 0.0, 0.0, 0.0, 0.0, 0.0, 0.0, 0.0, 0.0, 0.0, 0.0, 0.0, 0.0, 0.0, 0.0, 0.0, 0.0, 0.0, 0.0, 0.0, 0.0, 0.0, 0.0, 0.0, 0.0, 0.0, 0.0, 0.0, 0.0, 0.0, 0.8654, 0.389, 0.8287, 0.3887, 0.762, 0.3882, 0.0, 0.0, 0.0, 0.0, 0.0, 0.0, 0.0, 0.0, 0.0, 0.0, 0.0, 0.0, 0.0, 0.0, 0.0, 0.0, 0.0, 0.0, 0.0, 0.0, 0.0, 0.0, 0.0, 0.0, 0.0, 0.0, 0.0, 0.0, 0.0, 0.0, 0.0, 0.0, 0.0, 0.0, 0.0, 0.0, 0.0, 0.0, 0.0, 0.0, 0.0, 0.0, 0.0, 0.0, 0.0, 0.0, 0.0, 0.0, 0.0, 0.0, 0.0, 0.0, 0.0, 0.0, 0.0, 0.0, 0.0, 0.0, 0.0, 0.0, 0.0, 0.0, 0.0, 0.0, 0.0, 0.0, 0.0, 0.0, 0.0, 0.0, 0.0, 0.0, 0.0, 0.0, 0.0, 0.0, 0.0, 0.0, 0.0, 0.0, 0.0, 0.0, 0.0, 0.0, 0.0, 0.0, 0.0, 0.0, 0.0, 0.0, 0.0, 0.0, 0.0, 0.0, 0.0, 0.0, 0.0, 0.0, 0.0, 0.0, 0.0, 0.0, 0.0, 0.0, 0.0, 0.0, 0.0, 0.0, 0.0, 0.0, 0.0, 0.0, 0.0, 0.0, 0.0, 0.0, 0.0, 0.0, 0.0, 0.0, 0.0, 0.0, 0.0, 0.0, 0.0, 0.0, 0.0, 0.0, 0.0, 0.0, 0.0, 0.0, 0.0, 0.0, 0.0, 0.0, 0.0, 0.0, 0.0, 0.0, 0.0, 0.0, 0.0, 0.0, 0.0, 0.0, 0.0, 0.0, 0.0, 0.0, 0.0, 0.0, 0.0, 0.0, 0.0, 0.0, 0.0, 0.0, 0.0, 0.0, 0.0, 0.0, 0.0, 0.0, 0.0, 0.0, 0.0, 0.0, 0.0, 0.0, 0.0, 0.0, 0.0, 0.0, 0.0, 0.0, 0.0, 0.0, 0.0, 0.0, 0.0, 0.0, 0.0, 0.0, 0.0, 0.0, 0.0, 0.0, 0.0, 0.0, 0.0, 0.0, 0.0, 0.0, 0.0, 0.0, 0.0, 0.0, 0.0, 0.0, 0.0, 0.0, 0.0, 0.0, 0.0, 0.0, 0.0, 0.0, 0.0, 0.0, 0.0, 0.0, 0.0, 0.0, 0.0, 0.0, 0.0, 0.0, 0.0, 0.0, 0.0, 0.0, 0.6053, 0.8402, 0.6053, 0.8402, 0.5997, 0.8401, 0.5997, 0.8401, 0.4883, 0.8384, 0.466, 0.8381, 0.466, 0.8381, 0.4883, 0.8384, 0.7393, 0.4183, 0.6711, 0.5086, 0.7548, 0.6149, 0.8377, 0.4454, 0.5997, 0.8401, 0.6053, 0.8402, 0.6053, 0.8402, 0.5997, 0.8401, 0.6395, 0.5695, 0.6806, 0.6202, 0.2896, 0.4308, 0.3119, 0.4308, 0.5997, 0.8401, 0.5775, 0.8398, 0.5775, 0.8398, 0.5997, 0.8401, 0.6806, 0.6202, 0.804, 0.7724, 0.5134, 0.6016, 0.2896, 0.4308, 0.6034, 0.676, 0.684, 0.725, 0.684, 0.725, 0.6034, 0.676, 0.684, 0.725, 0.7103, 0.3878, 0.684, 0.725, 0.7103, 0.3878, 0.762, 0.3882, 0.7103, 0.3878, 0.6034, 0.676, 0.684, 0.725, 0.684, 0.725, 0.6034, 0.676, 0.4407, 0.4091, 0.4273, 0.5235, 0.4407, 0.4091, 0.3398, 0.4308, 0.3454, 0.4308, 0.3454, 0.4308, 0.3398, 0.4308, 0.0, 0.0, 0.0, 0.0, 0.0, 0.0, 0.0, 0.0, 0.3793, 0.425, 0.3793, 0.425, 0.5162, 0.4173, 0.4273, 0.5235, 0.6034, 0.676, 0.4273, 0.5235, 0.5162, 0.4173, 0.3793, 0.425, 0.3793, 0.425, 0.0, 0.0, 0.0, 0.0, 0.0, 0.0, 0.0, 0.0, 0.0, 0.0, 0.0, 0.0, 0.0, 0.0, 0.0, 0.0, 0.0, 0.0, 0.0, 0.0, 0.0, 0.0, 0.0, 0.0, 0.0, 0.0, 0.0, 0.0, 0.0, 0.0, 0.0, 0.0, 0.0, 0.0, 0.0, 0.0, 0.0, 0.0, 0.0, 0.0, 0.0, 0.0, 0.0, 0.0, 0.0, 0.0, 0.0, 0.0, 0.0, 0.0, 0.0, 0.0, 0.0, 0.0, 0.0, 0.0, 0.0, 0.0, 0.0, 0.0, 0.0, 0.0, 0.0, 0.0, 0.0, 0.0, 0.0, 0.0, 0.0, 0.0, 0.0, 0.0, 0.0, 0.0, 0.0, 0.0, 0.0, 0.0, 0.0, 0.0, 0.0, 0.0, 0.0, 0.0, 0.0, 0.0, 0.0, 0.0, 0.0, 0.0, 0.0, 0.0, 0.0, 0.0, 0.0, 0.0, 0.0, 0.0, 0.0, 0.0, 0.0, 0.0, 0.0, 0.0, 0.792, 0.3884, 0.7571, 0.3882, 0.7243, 0.3879, 0.6586, 0.3874, 0.7253, 0.3879, 0.7587, 0.3882, 0.6586, 0.3874, 0.7243, 0.3879, 0.762, 0.3882, 0.762, 0.3882, 0.7243, 0.3879, 0.7899, 0.3884, 0.0, 0.0, 0.0, 0.0, 0.0, 0.0, 0.0, 0.0, 0.0, 0.0, 0.0, 0.0, 0.0, 0.0, 0.0, 0.0, 0.0, 0.0, 0.0, 0.0, 0.0, 0.0, 0.0, 0.0, 0.0, 0.0, 0.0, 0.0, 0.0, 0.0, 0.0, 0.0, 0.0, 0.0, 0.0, 0.0, 0.0, 0.0, 0.0, 0.0, 0.0, 0.0, 0.0, 0.0, 0.0, 0.0, 0.0, 0.0, 0.0, 0.0, 0.0, 0.0, 0.0, 0.0, 0.0, 0.0, 0.0, 0.0, 0.0, 0.0, 0.0, 0.0, 0.0, 0.0, 0.0, 0.0, 0.0, 0.0, 0.0, 0.0, 0.0, 0.0, 0.0, 0.0, 0.0, 0.0, 0.0, 0.0, 0.0, 0.0, 0.0, 0.0, 0.0, 0.0, 0.0, 0.0, 0.0, 0.0, 0.0, 0.0, 0.0, 0.0, 0.0, 0.0, 0.0, 0.0, 0.0, 0.0, 0.0, 0.0, 0.0, 0.0, 0.0, 0.0, 0.0, 0.0, 0.0, 0.0, 0.0, 0.0, 0.0, 0.0, 0.0, 0.0, 0.0, 0.0, 0.0, 0.0, 0.0, 0.0, 0.0, 0.0, 0.0, 0.0, 0.0, 0.0, 0.0, 0.0, 0.0, 0.0, 0.0, 0.0, 0.0, 0.0, 0.0, 0.0, 0.0, 0.0, 0.0, 0.0, 0.0, 0.0, 0.0, 0.0, 0.0, 0.0, 0.0, 0.0, 0.0, 0.0, 0.0, 0.0, 0.0, 0.0, 0.0, 0.0, 0.0, 0.0, 0.0, 0.0, 0.0, 0.0, 0.0, 0.0, 0.0, 0.0, 0.0, 0.0, 0.0, 0.0, 0.0, 0.0, 0.0, 0.0, 0.0, 0.0, 0.0, 0.0, 0.0, 0.0, 0.0, 0.0, 0.0, 0.0, 0.0, 0.0, 0.0, 0.0, 0.0, 0.0, 0.0, 0.0, 0.0, 0.0, 0.0, 0.0, 0.0, 0.0, 0.0, 0.0, 0.0, 0.0, 0.0, 0.0, 0.0, 0.0, 0.0, 0.0, 0.0, 0.0, 0.0, 0.0, 0.0, 0.0, 0.0, 0.0, 0.0, 0.0, 0.0, 0.0, 0.0, 0.0, 0.0, 0.0, 0.0, 0.0, 0.0, 0.0, 0.0, 0.0, 0.0, 0.0, 0.0, 0.0, 0.0, 0.0, 0.0, 0.0, 0.0, 0.0, 0.0, 0.0, 0.0, 0.0, 0.0, 0.0, 0.0, 0.0, 0.0, 0.0, 0.0, 0.0, 0.0, 0.0, 0.0, 0.0, 0.0, 0.0, 0.0, 0.0, 0.0, 0.0, 0.0, 0.0, 0.0, 0.0, 0.0, 0.0, 0.0, 0.0, 0.0, 0.0, 0.0, 0.0, 0.0, 0.0, 0.0, 0.0, 0.0, 0.0, 0.0, 0.0, 0.0, 0.0, 0.0, 0.0, 0.0, 0.0, 0.0, 0.0, 0.0, 0.0, 0.0, 0.0, 0.0, 0.0, 0.0, 0.0, 0.0, 0.0, 0.0, 0.0, 0.0, 0.0, 0.0, 0.0, 0.0, 0.0, 0.0, 0.0, 0.0, 0.0, 0.0, 0.0, 0.0, 0.0, 0.0, 0.0, 0.0, 0.0, 0.0, 0.0, 0.0, 0.0, 0.0, 0.0, 0.0, 0.0, 0.0, 0.0, 0.0, 0.0, 0.0, 0.0, 0.0, 0.0, 0.0, 0.0, 0.0, 0.0, 0.0, 0.0, 0.0, 0.0, 0.0, 0.0, 0.0, 0.0, 0.0, 0.0, 0.0, 0.0, 0.0, 0.0, 0.0, 0.0, 0.0, 0.0, 0.0, 0.0, 0.0, 0.0, 0.0, 0.0, 0.0, 0.0, 0.0, 0.0, 0.0, 0.0, 0.0, 0.0, 0.0, 0.0, 0.0, 0.0, 0.0, 0.0, 0.0, 0.0, 0.0, 0.0, 0.0, 0.0, 0.0, 0.0, 0.0, 0.0, 0.0, 0.0, 0.0, 0.0, 0.0, 0.0, 0.0, 0.0, 0.0, 0.0, 0.0, 0.0, 0.0, 0.0, 0.0, 0.0, 0.0, 0.0, 0.0, 0.0, 0.0, 0.0, 0.0, 0.0, 0.0, 0.0, 0.762, 0.3882, 0.762, 0.3882, 0.6844, 0.3876, 0.6586, 0.3874, 0.8451, 0.8231, 0.7645, 0.7741, 0.5631, 0.6515, 0.5228, 0.627, 0.5228, 0.627, 0.475, 0.5752, 0.4407, 0.4091, 0.4407, 0.4091, 0.762, 0.3882, 0.6586, 0.3874, 0.6844, 0.3876, 0.762, 0.3882, 0.8451, 0.8231, 0.5228, 0.627, 0.5631, 0.6515, 0.7645, 0.7741, 0.5228, 0.627, 0.4407, 0.4091, 0.4407, 0.4091, 0.475, 0.5752, 0.0, 0.0, 0.0, 0.0, 0.0, 0.0, 0.0, 0.0, 0.0, 0.0, 0.0, 0.0, 0.0, 0.0, 0.0, 0.0, 0.0, 0.0, 0.0, 0.0, 0.0, 0.0, 0.0, 0.0, 0.0, 0.0, 0.0, 0.0, 0.0, 0.0, 0.0, 0.0, 0.0, 0.0, 0.0, 0.0, 0.0, 0.0, 0.0, 0.0, 0.0, 0.0, 0.0, 0.0, 0.0, 0.0, 0.0, 0.0, 0.0, 0.0, 0.0, 0.0, 0.0, 0.0, 0.0, 0.0, 0.0, 0.0, 0.0, 0.0, 0.0, 0.0, 0.0, 0.0, 0.0, 0.0, 0.0, 0.0, 0.0, 0.0, 0.0, 0.0, 0.0, 0.0, 0.0, 0.0, 0.0, 0.0, 0.0, 0.0, 0.0, 0.0, 0.0, 0.0, 0.0, 0.0, 0.0, 0.0, 0.0, 0.0, 0.0, 0.0, 0.0, 0.0, 0.0, 0.0, 0.0, 0.0, 0.0, 0.0, 0.0, 0.0, 0.0, 0.0, 0.0, 0.0, 0.0, 0.0, 0.0, 0.0, 0.0, 0.0, 0.0, 0.0, 0.0, 0.0, 0.0, 0.0, 0.0, 0.0, 0.0, 0.0, 0.0, 0.0, 0.0, 0.0, 0.0, 0.0, 0.0, 0.0, 0.0, 0.0, 0.0, 0.0, 0.0, 0.0, 0.0, 0.0, 0.0, 0.0, 0.0, 0.0, 0.0, 0.0, 0.0, 0.0, 0.0, 0.0, 0.0, 0.0, 0.0, 0.0, 0.0, 0.0, 0.0, 0.0, 0.0, 0.0, 0.0, 0.0, 0.0, 0.0, 0.0, 0.0, 0.0, 0.0, 0.0, 0.0, 0.0, 0.0, 0.0, 0.0, 0.0, 0.0, 0.0, 0.0, 0.0, 0.0, 0.0, 0.0, 0.0, 0.0, 0.0, 0.0, 0.0, 0.0, 0.0, 0.0, 0.0, 0.0, 0.0, 0.0, 0.0, 0.0, 0.0, 0.0, 0.0, 0.0, 0.0, 0.0, 0.0, 0.0, 0.0, 0.0, 0.0, 0.0, 0.0, 0.0, 0.0, 0.0, 0.0, 0.0, 0.0, 0.0, 0.0, 0.0, 0.0, 0.0, 0.0, 0.0, 0.0, 0.0, 0.0, 0.0, 0.8451, 0.8231, 0.8451, 0.8231, 0.5228, 0.627, 0.5228, 0.627, 0.8451, 0.8231, 0.5228, 0.627, 0.4407, 0.4091, 0.4407, 0.4091, 0.4407, 0.4091, 0.5228, 0.627, 0.4407, 0.4091, 0.4407, 0.4091, 0.4407, 0.4091, 0.5228, 0.627, 0.4407, 0.4091, 0.4407, 0.4091, 0.4407, 0.4091, 0.2005, 0.4308, 0.2228, 0.4308])
me_animatedtoilet01.materials.append(mat_smoothbeige)
me_animatedtoilet01.materials.append(mat_metalironrough)
me_animatedtoilet01.materials.append(mat_roughbeige)
me_animatedtoilet01.use_remesh_preserve_volume = False
me_animatedtoilet01.use_remesh_preserve_attributes = False
me_animatedtoilet01.use_mirror_vertex_groups = False
me_animatedtoilet01.update()
arm_toiletarmature = bpy.data.armatures.new('toiletArmature')  # bones are not reproduced

# ---- objects
ob_toiletarmature = bpy.data.objects.new('toiletArmature', arm_toiletarmature)
ob_animatedtoilet01 = bpy.data.objects.new('animatedToilet01', me_animatedtoilet01)

# ---- transforms, parenting, visibility, modifiers, constraints
ob_toiletarmature.location = (0.0, 0.0, 0.0)
ob_toiletarmature.lineart.crease_threshold = 0.0
ob_animatedtoilet01.parent = ob_toiletarmature
ob_animatedtoilet01.location = (0.0, 0.0, 0.0)
ob_animatedtoilet01.lineart.crease_threshold = 0.0
_vg = ob_animatedtoilet01.vertex_groups.new(name='toiletSeat')
_vg.add([144, 145, 146, 147, 148, 149, 150, 151, 152, 153, 154, 155, 156, 157, 158, 159, 160, 161, 162, 163, 164, 165, 166, 167, 168, 169, 170, 171, 172, 173, 174, 175, 176, 177, 178, 179, 180, 181, 182, 183, 184, 185, 186, 187, 188, 189, 190, 191, 192, 193, 194, 195, 196, 197, 198, 199, 200, 201, 202, 203, 211, 212, 213, 214, 215, 216, 225, 226, 227, 228, 229, 230, 231, 232, 233, 234, 235, 236, 237, 238, 239, 240, 241, 242, 243, 244, 245, 246, 247, 248, 249, 250, 251, 252, 253, 254, 255, 256, 257, 258, 259, 260, 261, 262, 263, 264, 265, 266, 267, 268, 269, 270, 271, 272, 273, 274, 420, 421, 422, 423, 424, 425, 426, 427, 428, 429, 430, 431, 476, 477, 478, 479, 480, 481, 482, 483, 484, 485, 486, 487, 489, 490, 492, 494, 498, 499, 500, 501, 502, 503, 504, 505, 506, 507, 508, 509, 510, 511, 512, 513, 514, 515, 516, 517, 518, 519, 520, 521, 522, 523, 524, 525, 526, 527, 528, 529, 530, 531, 532, 533, 534, 535, 536, 537, 538, 539, 547, 548, 549, 550, 551, 552, 561, 562, 563, 564, 565, 566, 567, 568, 569, 570, 571, 572, 573, 574, 575, 576, 577, 578, 579, 580, 581, 582, 583, 584, 585, 586, 587, 588, 589, 590, 591, 592, 593, 594, 595, 596, 597, 598, 599, 600, 601, 602, 603, 604, 605, 606, 607, 608, 609, 610, 611, 612, 613, 614], 1.0, 'REPLACE')
_vg = ob_animatedtoilet01.vertex_groups.new(name='toilet')
_vg.add([0, 1, 2, 3, 4, 5, 6, 7, 8, 9, 10, 11, 12, 13, 14, 15, 16, 17, 18, 19, 20, 21, 22, 23, 24, 25, 26, 27, 28, 29, 30, 31, 32, 33, 34, 35, 36, 37, 38, 39, 40, 41, 42, 43, 44, 45, 46, 47, 48, 49, 50, 51, 52, 53, 54, 55, 56, 57, 58, 59, 60, 61, 62, 63, 64, 65, 66, 67, 68, 69, 70, 71, 72, 73, 74, 75, 76, 77, 78, 79, 80, 81, 82, 83, 84, 85, 86, 87, 88, 89, 90, 91, 92, 93, 94, 95, 96, 97, 98, 99, 100, 101, 102, 103, 104, 105, 106, 107, 108, 109, 110, 111, 112, 113, 114, 115, 116, 121, 122, 127, 130, 131, 132, 133, 134, 135, 136, 137, 138, 139, 140, 141, 142, 143, 204, 205, 206, 207, 208, 209, 210, 217, 218, 219, 220, 221, 222, 223, 224, 275, 276, 277, 278, 279, 280, 281, 282, 283, 284, 285, 286, 287, 288, 289, 290, 291, 292, 293, 294, 295, 296, 297, 298, 299, 300, 301, 302, 303, 304, 305, 306, 307, 308, 309, 310, 311, 312, 313, 314, 315, 316, 317, 318, 319, 320, 321, 322, 323, 324, 325, 326, 327, 328, 329, 330, 331, 332, 333, 334, 335, 336, 337, 338, 339, 340, 341, 342, 343, 344, 345, 346, 347, 348, 349, 350, 351, 352, 353, 354, 355, 356, 357, 358, 359, 360, 361, 362, 363, 364, 365, 366, 367, 369, 370, 371, 372, 373, 374, 375, 376, 377, 378, 379, 380, 381, 382, 383, 384, 385, 386, 387, 388, 389, 390, 391, 392, 397, 398, 403, 406, 407, 408, 409, 410, 411, 412, 413, 414, 415, 416, 417, 418, 419, 432, 433, 434, 435, 436, 437, 438, 439, 440, 441, 442, 443, 444, 445, 446, 447, 448, 449, 450, 451, 452, 453, 454, 455, 456, 457, 458, 459, 460, 461, 462, 463, 464, 465, 466, 467, 468, 469, 488, 491, 493, 495, 496, 497, 540, 541, 542, 543, 544, 545, 546, 553, 554, 555, 556, 557, 558, 559, 560, 615, 616, 617, 618, 619, 620], 1.0, 'REPLACE')
_vg = ob_animatedtoilet01.vertex_groups.new(name='toiletLid')
_vg.add([117, 118, 119, 120, 123, 124, 125, 126, 128, 129, 368, 393, 394, 395, 396, 399, 400, 401, 402, 404, 405, 470, 471, 472, 473, 474, 475], 1.0, 'REPLACE')
_vg = ob_animatedtoilet01.vertex_groups.new(name='toiletHandle')
_vg.add([621, 622, 623, 624, 625, 626, 627, 628, 629, 630, 631, 632, 633, 634, 635, 636, 637, 638, 639, 640, 641, 642, 643, 644, 645, 646], 1.0, 'REPLACE')
_m = ob_animatedtoilet01.modifiers.new('Armature', 'ARMATURE')
_m.object = ob_toiletarmature

# ---- collection membership
col_collection_1.objects.link(ob_toiletarmature)
col_collection_1.objects.link(ob_animatedtoilet01)

# ---- scene / render settings (as saved in the file)
scene.frame_start = 1; scene.frame_end = 250; scene.frame_set(2)
scene.render.engine = 'BLENDER_EEVEE_NEXT'
scene.render.resolution_percentage = 50
scene.render.fps = 60
scene.render.dither_intensity = 0.0
scene.cycles.use_denoising = False
scene.cycles.samples = 128
scene.cycles.sampling_pattern = 'TABULATED_SOBOL'
scene.cycles.use_adaptive_sampling = False
scene.cycles.use_light_tree = False
scene.cycles.blur_glossy = 0.0
scene.cycles.sample_clamp_indirect = 0.0
scene.view_settings.view_transform = 'Standard'
bpy.context.view_layer.update()

# ---- added for rendering (the .blend has no active camera and no usable light): camera, sun
cam_auto = bpy.data.cameras.new('AutoCamera')
cam_auto.lens = 50.0
cam_auto.sensor_width = 36.0
cam_auto.clip_end = 1000.0
ob_auto_camera = bpy.data.objects.new('AutoCamera', cam_auto)
scene.collection.objects.link(ob_auto_camera)
ob_auto_camera.location = (1.23021, -1.57774, 1.43421)
ob_auto_camera.rotation_euler = (1.09748, -7.21219e-08, 0.694738)
scene.camera = ob_auto_camera
light_auto_sun = bpy.data.lights.new('AutoSun', 'SUN')
light_auto_sun.energy = 3.0
light_auto_sun.angle = 0.0523599
ob_auto_sun = bpy.data.objects.new('AutoSun', light_auto_sun)
scene.collection.objects.link(ob_auto_sun)
ob_auto_sun.rotation_euler = (0.872665, 0.174533, 0.523599)
bpy.context.view_layer.update()
